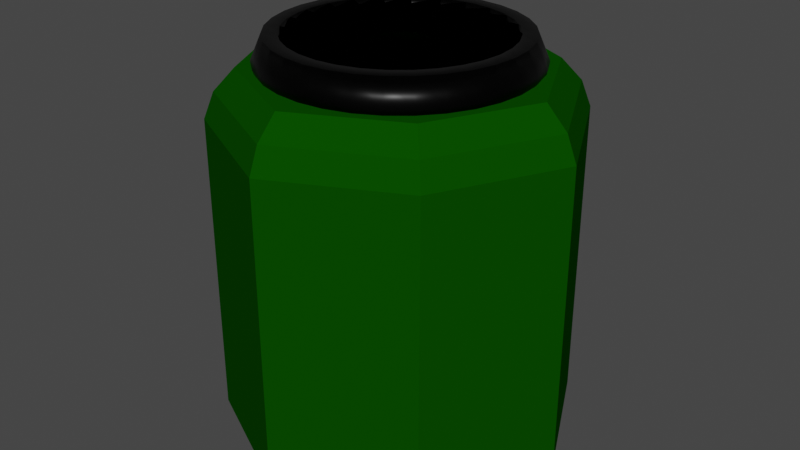 # Source: GlassBin.blend  (saved by Blender 2.93.21; exported with 4.5.12 LTS)
import bpy
from mathutils import Matrix  # noqa: F401  (used for matrix-valued properties, if any)

bpy.ops.wm.read_factory_settings(use_empty=True)
scene = bpy.context.scene
scene.name = 'Scene'

# ---- collections
col_collection = bpy.data.collections.new('Collection'); scene.collection.children.link(col_collection)

# ---- materials (node trees are filled in below, after node groups)
mat_material = bpy.data.materials.new('Material')
mat_material.alpha_threshold = 0.0
mat_material.use_transparent_shadow = False
mat_material.line_color = (0.0, 0.0, 0.0, 1.0)
mat_material_002 = bpy.data.materials.new('Material.002')
mat_material_002.use_transparent_shadow = False
mat_material_001 = bpy.data.materials.new('Material.001')
mat_material_001.use_transparent_shadow = False

# ---- material node trees
mat_material.use_nodes = True; mat_material.node_tree.nodes.clear()
_N = mat_material.node_tree.nodes; _L = mat_material.node_tree.links
n0 = _N.new('ShaderNodeOutputMaterial'); n0.name = 'Material Output'; n0.location = (300, 300)
n1 = _N.new('ShaderNodeBsdfPrincipled'); n1.name = 'Principled BSDF'; n1.location = (10, 300)
n1.distribution = 'GGX'
n1.subsurface_method = 'BURLEY'
n1.inputs[0].default_value = (0.002209, 0.06285, 0.0, 1.0)
n1.inputs[2].default_value = 1.0
n1.inputs[3].default_value = 1.45
n1.inputs[13].default_value = 0.0
n1.inputs[27].default_value = (0.0, 0.0, 0.0, 1.0)
n1.inputs[28].default_value = 1.0
_L.new(n1.outputs[0], n0.inputs[0])
n0.is_active_output = True
mat_material_002.use_nodes = True; mat_material_002.node_tree.nodes.clear()
_N = mat_material_002.node_tree.nodes; _L = mat_material_002.node_tree.links
n0 = _N.new('ShaderNodeBsdfPrincipled'); n0.name = 'Principled BSDF'; n0.location = (10, 300)
n0.distribution = 'GGX'
n0.subsurface_method = 'BURLEY'
n0.inputs[0].default_value = (0.01027, 0.01027, 0.01027, 1.0)
n0.inputs[1].default_value = 1.0
n0.inputs[2].default_value = 0.3471
n0.inputs[3].default_value = 1.45
n0.inputs[27].default_value = (0.0, 0.0, 0.0, 1.0)
n0.inputs[28].default_value = 1.0
n1 = _N.new('ShaderNodeOutputMaterial'); n1.name = 'Material Output'; n1.location = (300, 300)
_L.new(n0.outputs[0], n1.inputs[0])
n1.is_active_output = True
mat_material_001.use_nodes = True; mat_material_001.node_tree.nodes.clear()
_N = mat_material_001.node_tree.nodes; _L = mat_material_001.node_tree.links
n0 = _N.new('ShaderNodeBsdfPrincipled'); n0.name = 'Principled BSDF'; n0.location = (10, 300)
n0.distribution = 'GGX'
n0.subsurface_method = 'BURLEY'
n0.inputs[0].default_value = (0.0, 0.0, 0.0, 1.0)
n0.inputs[2].default_value = 0.657
n0.inputs[3].default_value = 1.45
n0.inputs[13].default_value = 0.0
n0.inputs[27].default_value = (0.0, 0.0, 0.0, 1.0)
n0.inputs[28].default_value = 1.0
n1 = _N.new('ShaderNodeOutputMaterial'); n1.name = 'Material Output'; n1.location = (300, 300)
_L.new(n0.outputs[0], n1.inputs[0])
n1.is_active_output = True

# ---- world
world_world = bpy.data.worlds.new('World'); scene.world = world_world
world_world.use_nodes = True; world_world.node_tree.nodes.clear()
_N = world_world.node_tree.nodes; _L = world_world.node_tree.links
n0 = _N.new('ShaderNodeOutputWorld'); n0.name = 'World Output'; n0.location = (300, 300)
n1 = _N.new('ShaderNodeBackground'); n1.name = 'Background'; n1.location = (10, 300)
n1.inputs[0].default_value = (0.05088, 0.05088, 0.05088, 1.0)
_L.new(n1.outputs[0], n0.inputs[0])
n0.is_active_output = True
world_world.color = (0.05088, 0.05088, 0.05088)
world_world.use_sun_shadow = False
world_world.sun_shadow_jitter_overblur = 0.0

# ---- meshes
me_cube = bpy.data.meshes.new('Cube')
me_cube.from_pydata([(0.8, 0.8, -1.0), (0.8, -0.8, -1.0), (-0.8, 0.8, -1.0), (-0.8, -0.8, -1.0), (-1.2, 0.0, -1.0), (1.2, 0.0, -1.0), (0.0, 1.2, -1.0), (0.0, -1.2, -1.0), (0.0, 0.0, -1.0), (0.0, -0.8091, -0.2529), (0.6637, 0.6637, 1.0), (0.6637, -0.6637, 1.0), (-0.6637, 0.6637, 1.0), (-0.6637, -0.6637, 1.0), (0.9956, 0.0, 1.0), (-0.9956, 0.0, 1.0), (0.0, -0.9956, 1.0), (0.0, 0.9956, 1.0), (0.7552, 0.7552, 0.8772), (0.8, 0.8, 0.7321), (0.7552, -0.7552, 0.8772), (0.8, -0.8, 0.7321), (-0.7552, 0.7552, 0.8772), (-0.8, 0.8, 0.7321), (-0.7552, -0.7552, 0.8772), (-0.8, -0.8, 0.7321), (1.2, 0.0, 0.7321), (1.133, 0.0, 0.8772), (-1.2, 0.0, 0.7321), (-1.133, 0.0, 0.8772), (0.0, -1.2, 0.7321), (0.0, -1.133, 0.8772), (0.0, 1.2, 0.7321), (0.0, 1.133, 0.8772), (0.0, -0.8091, 1.0), (-0.5394, -0.5394, 1.0), (0.8091, 0.0, 1.0), (0.5394, -0.5394, 1.0), (-0.8091, 0.0, 1.0), (-0.5394, 0.5394, 1.0), (0.0, 0.8091, 1.0), (0.5394, 0.5394, 1.0), (-0.5394, -0.5394, -0.2529), (0.8091, 0.0, -0.2529), (0.5394, -0.5394, -0.2529), (-0.8091, 0.0, -0.2529), (-0.5394, 0.5394, -0.2529), (0.0, 0.8091, -0.2529), (0.5394, 0.5394, -0.2529), (0.0, 0.0, -0.2529)], [], [(16, 11, 37, 34), (11, 14, 36, 37), (8, 5, 1, 7), (10, 17, 40, 41), (15, 13, 35, 38), (11, 16, 31, 20), (6, 0, 5, 8), (7, 30, 25, 3), (5, 26, 21, 1), (2, 6, 8, 4), (13, 15, 29, 24), (4, 8, 7, 3), (12, 17, 33, 22), (4, 28, 23, 2), (3, 25, 28, 4), (1, 21, 30, 7), (2, 23, 32, 6), (0, 19, 26, 5), (17, 10, 18, 33), (16, 13, 24, 31), (14, 11, 20, 27), (15, 12, 22, 29), (6, 32, 19, 0), (25, 30, 31, 24), (21, 26, 27, 20), (23, 28, 29, 22), (19, 32, 33, 18), (26, 19, 18, 27), (28, 25, 24, 29), (30, 21, 20, 31), (32, 23, 22, 33), (10, 14, 27, 18), (35, 34, 9, 42), (39, 38, 45, 46), (36, 41, 48, 43), (34, 37, 44, 9), (14, 10, 41, 36), (12, 15, 38, 39), (13, 16, 34, 35), (17, 12, 39, 40), (49, 45, 42, 9), (47, 46, 45, 49), (43, 49, 9, 44), (48, 47, 49, 43), (40, 39, 46, 47), (38, 35, 42, 45), (41, 40, 47, 48), (37, 36, 43, 44)])
_uv = me_cube.uv_layers.new(name='UVMap')
_uv.uv.foreach_set('vector', [0.625, 0.8622, 0.625, 0.7585, 0.625, 0.7585, 0.625, 0.8622, 0.6544, 0.7206, 0.6463, 0.625, 0.6463, 0.625, 0.6544, 0.7206, 0.25, 0.625, 0.375, 0.625, 0.375, 0.75, 0.25, 0.75, 0.625, 0.4915, 0.625, 0.3878, 0.625, 0.3878, 0.625, 0.4915, 0.625, 0.1122, 0.625, 0.008519, 0.625, 0.008519, 0.625, 0.1122, 0.625, 0.7585, 0.625, 0.8622, 0.6097, 0.8708, 0.6097, 0.7528, 0.25, 0.5, 0.375, 0.5, 0.375, 0.625, 0.25, 0.625, 0.375, 0.875, 0.5915, 0.875, 0.5915, 1.0, 0.375, 1.0, 0.375, 0.625, 0.5915, 0.625, 0.5915, 0.75, 0.375, 0.75, 0.125, 0.5, 0.25, 0.5, 0.25, 0.625, 0.125, 0.625, 0.625, 0.008519, 0.625, 0.1122, 0.6097, 0.1208, 0.6097, 0.0028, 0.125, 0.625, 0.25, 0.625, 0.25, 0.75, 0.125, 0.75, 0.625, 0.2585, 0.625, 0.3622, 0.6097, 0.3708, 0.6097, 0.2528, 0.375, 0.125, 0.5915, 0.125, 0.5915, 0.25, 0.375, 0.25, 0.375, 0.0, 0.5915, 0.0, 0.5915, 0.125, 0.375, 0.125, 0.375, 0.75, 0.5915, 0.75, 0.5915, 0.875, 0.375, 0.875, 0.375, 0.25, 0.5915, 0.25, 0.5915, 0.375, 0.375, 0.375, 0.375, 0.5, 0.5915, 0.5, 0.5915, 0.625, 0.375, 0.625, 0.625, 0.3878, 0.625, 0.4915, 0.6097, 0.4972, 0.6097, 0.3792, 0.625, 0.8878, 0.625, 0.9915, 0.6097, 0.9972, 0.6097, 0.8792, 0.6463, 0.625, 0.6544, 0.7206, 0.6193, 0.7403, 0.6167, 0.625, 0.625, 0.1378, 0.625, 0.2415, 0.6097, 0.2472, 0.6097, 0.1292, 0.375, 0.375, 0.5915, 0.375, 0.5915, 0.5, 0.375, 0.5, 0.5915, 1.0, 0.5915, 0.875, 0.6097, 0.8792, 0.6097, 0.9972, 0.5915, 0.75, 0.5915, 0.625, 0.6167, 0.625, 0.6193, 0.7403, 0.5915, 0.25, 0.5915, 0.125, 0.6097, 0.1292, 0.6097, 0.2472, 0.5915, 0.5, 0.5915, 0.375, 0.6097, 0.3792, 0.6097, 0.4972, 0.5915, 0.625, 0.5915, 0.5, 0.6193, 0.5097, 0.6167, 0.625, 0.5915, 0.125, 0.5915, 0.0, 0.6097, 0.0028, 0.6097, 0.1208, 0.5915, 0.875, 0.5915, 0.75, 0.6097, 0.7528, 0.6097, 0.8708, 0.5915, 0.375, 0.5915, 0.25, 0.6097, 0.2528, 0.6097, 0.3708, 0.6544, 0.5294, 0.6463, 0.625, 0.6167, 0.625, 0.6193, 0.5097, 0.625, 0.9915, 0.625, 0.8878, 0.625, 0.8878, 0.625, 0.9915, 0.625, 0.2415, 0.625, 0.1378, 0.625, 0.1378, 0.625, 0.2415, 0.6463, 0.625, 0.6544, 0.5294, 0.6544, 0.5294, 0.6463, 0.625, 0.625, 0.8622, 0.625, 0.7585, 0.625, 0.7585, 0.625, 0.8622, 0.6463, 0.625, 0.6544, 0.5294, 0.6544, 0.5294, 0.6463, 0.625, 0.625, 0.2415, 0.625, 0.1378, 0.625, 0.1378, 0.625, 0.2415, 0.625, 0.9915, 0.625, 0.8878, 0.625, 0.8878, 0.625, 0.9915, 0.625, 0.3622, 0.625, 0.2585, 0.625, 0.2585, 0.625, 0.3622, 0.75, 0.625, 0.8537, 0.625, 0.8456, 0.7206, 0.75, 0.7287, 0.75, 0.5213, 0.8456, 0.5294, 0.8537, 0.625, 0.75, 0.625, 0.6463, 0.625, 0.75, 0.625, 0.75, 0.7287, 0.6544, 0.7206, 0.6544, 0.5294, 0.75, 0.5213, 0.75, 0.625, 0.6463, 0.625, 0.625, 0.3622, 0.625, 0.2585, 0.625, 0.2585, 0.625, 0.3622, 0.625, 0.1122, 0.625, 0.008519, 0.625, 0.008519, 0.625, 0.1122, 0.625, 0.4915, 0.625, 0.3878, 0.625, 0.3878, 0.625, 0.4915, 0.6544, 0.7206, 0.6463, 0.625, 0.6463, 0.625, 0.6544, 0.7206])
me_cube.materials.append(mat_material)
me_cube.use_remesh_preserve_volume = False
me_cube.use_remesh_preserve_attributes = False
me_cube.use_mirror_vertex_groups = False
me_cube.update()
me_cylinder = bpy.data.meshes.new('Cylinder')
me_cylinder.from_pydata([(0.0, 1.0, -1.0), (0.0, 1.0, 1.0), (0.1951, 0.9808, -1.0), (0.1951, 0.9808, 1.0), (0.3827, 0.9239, -1.0), (0.3827, 0.9239, 1.0), (0.5556, 0.8315, -1.0), (0.5556, 0.8315, 1.0), (0.7071, 0.7071, -1.0), (0.7071, 0.7071, 1.0), (0.8315, 0.5556, -1.0), (0.8315, 0.5556, 1.0), (0.9239, 0.3827, -1.0), (0.9239, 0.3827, 1.0), (0.9808, 0.1951, -1.0), (0.9808, 0.1951, 1.0), (1.0, -4.371e-08, -1.0), (1.0, -4.371e-08, 1.0), (0.9808, -0.1951, -1.0), (0.9808, -0.1951, 1.0), (0.9239, -0.3827, -1.0), (0.9239, -0.3827, 1.0), (0.8315, -0.5556, -1.0), (0.8315, -0.5556, 1.0), (0.7071, -0.7071, -1.0), (0.7071, -0.7071, 1.0), (0.5556, -0.8315, -1.0), (0.5556, -0.8315, 1.0), (0.3827, -0.9239, -1.0), (0.3827, -0.9239, 1.0), (0.1951, -0.9808, -1.0), (0.1951, -0.9808, 1.0), (-8.742e-08, -1.0, -1.0), (-8.742e-08, -1.0, 1.0), (-0.1951, -0.9808, -1.0), (-0.1951, -0.9808, 1.0), (-0.3827, -0.9239, -1.0), (-0.3827, -0.9239, 1.0), (-0.5556, -0.8315, -1.0), (-0.5556, -0.8315, 1.0), (-0.7071, -0.7071, -1.0), (-0.7071, -0.7071, 1.0), (-0.8315, -0.5556, -1.0), (-0.8315, -0.5556, 1.0), (-0.9239, -0.3827, -1.0), (-0.9239, -0.3827, 1.0), (-0.9808, -0.1951, -1.0), (-0.9808, -0.1951, 1.0), (-1.0, 1.192e-08, -1.0), (-1.0, 1.192e-08, 1.0), (-0.9808, 0.1951, -1.0), (-0.9808, 0.1951, 1.0), (-0.9239, 0.3827, -1.0), (-0.9239, 0.3827, 1.0), (-0.8315, 0.5556, -1.0), (-0.8315, 0.5556, 1.0), (-0.7071, 0.7071, -1.0), (-0.7071, 0.7071, 1.0), (-0.5556, 0.8315, -1.0), (-0.5556, 0.8315, 1.0), (-0.3827, 0.9239, -1.0), (-0.3827, 0.9239, 1.0), (-0.1951, 0.9808, -1.0), (-0.1951, 0.9808, 1.0), (0.1719, 0.8641, 1.0), (-1.241e-09, 0.881, 1.0), (0.3372, 0.814, 1.0), (0.4895, 0.7325, 1.0), (0.623, 0.623, 1.0), (0.7325, 0.4895, 1.0), (0.814, 0.3372, 1.0), (0.8641, 0.1719, 1.0), (0.881, -3.959e-08, 1.0), (0.8641, -0.1719, 1.0), (0.814, -0.3372, 1.0), (0.7325, -0.4895, 1.0), (0.623, -0.623, 1.0), (0.4895, -0.7325, 1.0), (0.3372, -0.814, 1.0), (0.1719, -0.8641, 1.0), (-7.826e-08, -0.881, 1.0), (-0.1719, -0.8641, 1.0), (-0.3372, -0.814, 1.0), (-0.4895, -0.7325, 1.0), (-0.623, -0.623, 1.0), (-0.7325, -0.4895, 1.0), (-0.814, -0.3372, 1.0), (-0.8641, -0.1719, 1.0), (-0.881, 9.423e-09, 1.0), (-0.8641, 0.1719, 1.0), (-0.814, 0.3372, 1.0), (-0.7325, 0.4895, 1.0), (-0.623, 0.623, 1.0), (-0.4895, 0.7325, 1.0), (-0.3372, 0.814, 1.0), (-0.1719, 0.8641, 1.0), (0.1719, 0.8641, 0.2493), (-1.518e-09, 0.881, 0.2493), (0.3372, 0.814, 0.2493), (0.4895, 0.7325, 0.2493), (0.623, 0.623, 0.2493), (0.7325, 0.4895, 0.2493), (0.814, 0.3372, 0.2493), (0.8641, 0.1719, 0.2493), (0.881, -3.959e-08, 0.2493), (0.8641, -0.1719, 0.2493), (0.814, -0.3372, 0.2493), (0.7325, -0.4895, 0.2493), (0.623, -0.623, 0.2493), (0.4895, -0.7325, 0.2493), (0.3372, -0.814, 0.2493), (0.1719, -0.8641, 0.2493), (-7.854e-08, -0.881, 0.2493), (-0.1719, -0.8641, 0.2493), (-0.3372, -0.814, 0.2493), (-0.4895, -0.7325, 0.2493), (-0.623, -0.623, 0.2493), (-0.7325, -0.4895, 0.2493), (-0.814, -0.3372, 0.2493), (-0.8641, -0.1719, 0.2493), (-0.881, 9.423e-09, 0.2493), (-0.8641, 0.1719, 0.2493), (-0.814, 0.3372, 0.2493), (-0.7325, 0.4895, 0.2493), (-0.623, 0.623, 0.2493), (-0.4895, 0.7325, 0.2493), (-0.3372, 0.814, 0.2493), (-0.1719, 0.8641, 0.2493), (-0.3268, 0.7889, 0.6246), (-0.1666, 0.8375, 0.6246), (-0.1666, -0.8375, 0.6246), (-0.3268, -0.7889, 0.6246), (0.6038, 0.6038, 0.6246), (0.71, 0.4744, 0.6246), (-1.17e-09, 0.8539, 0.6246), (-0.4744, -0.71, 0.6246), (0.7889, 0.3268, 0.6246), (-0.6038, -0.6038, 0.6246), (0.8375, 0.1666, 0.6246), (-0.71, -0.4744, 0.6246), (0.8539, -3.854e-08, 0.6246), (-0.7889, -0.3268, 0.6246), (0.8375, -0.1666, 0.6246), (-0.8375, -0.1666, 0.6246), (0.7889, -0.3268, 0.6246), (-0.8539, 8.966e-09, 0.6246), (0.71, -0.4744, 0.6246), (-0.8375, 0.1666, 0.6246), (0.6038, -0.6038, 0.6246), (-0.7889, 0.3268, 0.6246), (0.4744, -0.71, 0.6246), (-0.71, 0.4744, 0.6246), (0.3268, -0.7889, 0.6246), (0.1666, 0.8375, 0.6246), (-0.6038, 0.6038, 0.6246), (0.1666, -0.8375, 0.6246), (0.3268, 0.7889, 0.6246), (-0.4744, 0.71, 0.6246), (-7.582e-08, -0.8539, 0.6246), (0.4744, 0.71, 0.6246), (1.927e-09, 1.086, 0.0), (0.2119, 1.065, 0.0), (0.4157, 1.004, 0.0), (0.6035, 0.9031, 0.0), (0.7681, 0.7681, 0.0), (0.9031, 0.6035, 0.0), (1.004, 0.4157, 0.0), (1.065, 0.2119, 0.0), (1.086, -4.571e-08, 0.0), (1.065, -0.2119, 0.0), (1.004, -0.4157, 0.0), (0.9031, -0.6035, 0.0), (0.7681, -0.7681, 0.0), (0.6035, -0.9031, 0.0), (0.4157, -1.004, 0.0), (0.2119, -1.065, 0.0), (-9.303e-08, -1.086, 0.0), (-0.2119, -1.065, 0.0), (-0.4157, -1.004, 0.0), (-0.6035, -0.9031, 0.0), (-0.7681, -0.7681, 0.0), (-0.9031, -0.6035, 0.0), (-1.004, -0.4157, 0.0), (-1.065, -0.2119, 0.0), (-1.086, 1.472e-08, 0.0), (-1.065, 0.2119, 0.0), (-1.004, 0.4157, 0.0), (-0.9031, 0.6035, 0.0), (-0.7681, 0.7681, 0.0), (-0.6035, 0.9031, 0.0), (-0.4157, 1.004, 0.0), (-0.2119, 1.065, 0.0)], [], [(160, 1, 3, 161), (161, 3, 5, 162), (162, 5, 7, 163), (163, 7, 9, 164), (164, 9, 11, 165), (165, 11, 13, 166), (166, 13, 15, 167), (167, 15, 17, 168), (168, 17, 19, 169), (169, 19, 21, 170), (170, 21, 23, 171), (171, 23, 25, 172), (172, 25, 27, 173), (173, 27, 29, 174), (174, 29, 31, 175), (175, 31, 33, 176), (176, 33, 35, 177), (177, 35, 37, 178), (178, 37, 39, 179), (179, 39, 41, 180), (180, 41, 43, 181), (181, 43, 45, 182), (182, 45, 47, 183), (183, 47, 49, 184), (184, 49, 51, 185), (185, 51, 53, 186), (186, 53, 55, 187), (187, 55, 57, 188), (188, 57, 59, 189), (189, 59, 61, 190), (41, 39, 83, 84), (190, 61, 63, 191), (191, 63, 1, 160), (0, 2, 4, 6, 8, 10, 12, 14, 16, 18, 20, 22, 24, 26, 28, 30, 32, 34, 36, 38, 40, 42, 44, 46, 48, 50, 52, 54, 56, 58, 60, 62), (129, 128, 126, 127), (59, 57, 92, 93), (15, 13, 70, 71), (33, 31, 79, 80), (51, 49, 88, 89), (7, 5, 66, 67), (25, 23, 75, 76), (43, 41, 84, 85), (61, 59, 93, 94), (17, 15, 71, 72), (35, 33, 80, 81), (53, 51, 89, 90), (9, 7, 67, 68), (27, 25, 76, 77), (45, 43, 85, 86), (63, 61, 94, 95), (19, 17, 72, 73), (37, 35, 81, 82), (55, 53, 90, 91), (11, 9, 68, 69), (29, 27, 77, 78), (47, 45, 86, 87), (3, 1, 65, 64), (1, 63, 95, 65), (21, 19, 73, 74), (39, 37, 82, 83), (57, 55, 91, 92), (13, 11, 69, 70), (31, 29, 78, 79), (49, 47, 87, 88), (5, 3, 64, 66), (23, 21, 74, 75), (131, 130, 113, 114), (133, 132, 100, 101), (134, 129, 127, 97), (135, 131, 114, 115), (136, 133, 101, 102), (137, 135, 115, 116), (138, 136, 102, 103), (139, 137, 116, 117), (140, 138, 103, 104), (141, 139, 117, 118), (142, 140, 104, 105), (143, 141, 118, 119), (144, 142, 105, 106), (145, 143, 119, 120), (146, 144, 106, 107), (147, 145, 120, 121), (148, 146, 107, 108), (149, 147, 121, 122), (150, 148, 108, 109), (151, 149, 122, 123), (152, 150, 109, 110), (153, 134, 97, 96), (154, 151, 123, 124), (155, 152, 110, 111), (156, 153, 96, 98), (157, 154, 124, 125), (158, 155, 111, 112), (159, 156, 98, 99), (128, 157, 125, 126), (130, 158, 112, 113), (132, 159, 99, 100), (68, 67, 159, 132), (81, 80, 158, 130), (94, 93, 157, 128), (67, 66, 156, 159), (80, 79, 155, 158), (93, 92, 154, 157), (66, 64, 153, 156), (79, 78, 152, 155), (92, 91, 151, 154), (64, 65, 134, 153), (78, 77, 150, 152), (91, 90, 149, 151), (77, 76, 148, 150), (90, 89, 147, 149), (76, 75, 146, 148), (89, 88, 145, 147), (75, 74, 144, 146), (88, 87, 143, 145), (74, 73, 142, 144), (87, 86, 141, 143), (73, 72, 140, 142), (86, 85, 139, 141), (72, 71, 138, 140), (85, 84, 137, 139), (71, 70, 136, 138), (84, 83, 135, 137), (70, 69, 133, 136), (83, 82, 131, 135), (65, 95, 129, 134), (69, 68, 132, 133), (82, 81, 130, 131), (95, 94, 128, 129), (62, 191, 160, 0), (60, 190, 191, 62), (58, 189, 190, 60), (56, 188, 189, 58), (54, 187, 188, 56), (52, 186, 187, 54), (50, 185, 186, 52), (48, 184, 185, 50), (46, 183, 184, 48), (44, 182, 183, 46), (42, 181, 182, 44), (40, 180, 181, 42), (38, 179, 180, 40), (36, 178, 179, 38), (34, 177, 178, 36), (32, 176, 177, 34), (30, 175, 176, 32), (28, 174, 175, 30), (26, 173, 174, 28), (24, 172, 173, 26), (22, 171, 172, 24), (20, 170, 171, 22), (18, 169, 170, 20), (16, 168, 169, 18), (14, 167, 168, 16), (12, 166, 167, 14), (10, 165, 166, 12), (8, 164, 165, 10), (6, 163, 164, 8), (4, 162, 163, 6), (2, 161, 162, 4), (0, 160, 161, 2)])
me_cylinder.polygons.foreach_set('use_smooth', [True] * 161)
_uv = me_cylinder.uv_layers.new(name='UVMap')
_uv.uv.foreach_set('vector', [1.0, 0.75, 1.0, 1.0, 0.9688, 1.0, 0.9688, 0.75, 0.9688, 0.75, 0.9688, 1.0, 0.9375, 1.0, 0.9375, 0.75, 0.9375, 0.75, 0.9375, 1.0, 0.9062, 1.0, 0.9062, 0.75, 0.9062, 0.75, 0.9062, 1.0, 0.875, 1.0, 0.875, 0.75, 0.875, 0.75, 0.875, 1.0, 0.8438, 1.0, 0.8438, 0.75, 0.8438, 0.75, 0.8438, 1.0, 0.8125, 1.0, 0.8125, 0.75, 0.8125, 0.75, 0.8125, 1.0, 0.7812, 1.0, 0.7812, 0.75, 0.7812, 0.75, 0.7812, 1.0, 0.75, 1.0, 0.75, 0.75, 0.75, 0.75, 0.75, 1.0, 0.7188, 1.0, 0.7188, 0.75, 0.7188, 0.75, 0.7188, 1.0, 0.6875, 1.0, 0.6875, 0.75, 0.6875, 0.75, 0.6875, 1.0, 0.6562, 1.0, 0.6562, 0.75, 0.6562, 0.75, 0.6562, 1.0, 0.625, 1.0, 0.625, 0.75, 0.625, 0.75, 0.625, 1.0, 0.5938, 1.0, 0.5938, 0.75, 0.5938, 0.75, 0.5938, 1.0, 0.5625, 1.0, 0.5625, 0.75, 0.5625, 0.75, 0.5625, 1.0, 0.5312, 1.0, 0.5312, 0.75, 0.5312, 0.75, 0.5312, 1.0, 0.5, 1.0, 0.5, 0.75, 0.5, 0.75, 0.5, 1.0, 0.4688, 1.0, 0.4688, 0.75, 0.4688, 0.75, 0.4688, 1.0, 0.4375, 1.0, 0.4375, 0.75, 0.4375, 0.75, 0.4375, 1.0, 0.4062, 1.0, 0.4062, 0.75, 0.4062, 0.75, 0.4062, 1.0, 0.375, 1.0, 0.375, 0.75, 0.375, 0.75, 0.375, 1.0, 0.3438, 1.0, 0.3438, 0.75, 0.3438, 0.75, 0.3438, 1.0, 0.3125, 1.0, 0.3125, 0.75, 0.3125, 0.75, 0.3125, 1.0, 0.2812, 1.0, 0.2812, 0.75, 0.2812, 0.75, 0.2812, 1.0, 0.25, 1.0, 0.25, 0.75, 0.25, 0.75, 0.25, 1.0, 0.2188, 1.0, 0.2188, 0.75, 0.2188, 0.75, 0.2188, 1.0, 0.1875, 1.0, 0.1875, 0.75, 0.1875, 0.75, 0.1875, 1.0, 0.1562, 1.0, 0.1562, 0.75, 0.1562, 0.75, 0.1562, 1.0, 0.125, 1.0, 0.125, 0.75, 0.125, 0.75, 0.125, 1.0, 0.09375, 1.0, 0.09375, 0.75, 0.09375, 0.75, 0.09375, 1.0, 0.0625, 1.0, 0.0625, 0.75, 0.375, 1.0, 0.4062, 1.0, 0.4062, 1.0, 0.375, 1.0, 0.0625, 0.75, 0.0625, 1.0, 0.03125, 1.0, 0.03125, 0.75, 0.03125, 0.75, 0.03125, 1.0, 0.0, 1.0, 0.0, 0.75, 0.75, 0.49, 0.7968, 0.4854, 0.8418, 0.4717, 0.8833, 0.4496, 0.9197, 0.4197, 0.9496, 0.3833, 0.9717, 0.3418, 0.9854, 0.2968, 0.99, 0.25, 0.9854, 0.2032, 0.9717, 0.1582, 0.9496, 0.1167, 0.9197, 0.08029, 0.8833, 0.05045, 0.8418, 0.02827, 0.7968, 0.01461, 0.75, 0.01, 0.7032, 0.01461, 0.6582, 0.02827, 0.6167, 0.05045, 0.5803, 0.08029, 0.5504, 0.1167, 0.5283, 0.1582, 0.5146, 0.2032, 0.51, 0.25, 0.5146, 0.2968, 0.5283, 0.3418, 0.5504, 0.3833, 0.5803, 0.4197, 0.6167, 0.4496, 0.6582, 0.4717, 0.7032, 0.4854, 0.03125, 1.0, 0.0625, 1.0, 0.0625, 1.0, 0.03125, 1.0, 0.09375, 1.0, 0.125, 1.0, 0.125, 1.0, 0.09375, 1.0, 0.7812, 1.0, 0.8125, 1.0, 0.8125, 1.0, 0.7812, 1.0, 0.5, 1.0, 0.5312, 1.0, 0.5312, 1.0, 0.5, 1.0, 0.2188, 1.0, 0.25, 1.0, 0.25, 1.0, 0.2188, 1.0, 0.9062, 1.0, 0.9375, 1.0, 0.9375, 1.0, 0.9062, 1.0, 0.625, 1.0, 0.6562, 1.0, 0.6562, 1.0, 0.625, 1.0, 0.3438, 1.0, 0.375, 1.0, 0.375, 1.0, 0.3438, 1.0, 0.0625, 1.0, 0.09375, 1.0, 0.09375, 1.0, 0.0625, 1.0, 0.75, 1.0, 0.7812, 1.0, 0.7812, 1.0, 0.75, 1.0, 0.4688, 1.0, 0.5, 1.0, 0.5, 1.0, 0.4688, 1.0, 0.1875, 1.0, 0.2188, 1.0, 0.2188, 1.0, 0.1875, 1.0, 0.875, 1.0, 0.9062, 1.0, 0.9062, 1.0, 0.875, 1.0, 0.5938, 1.0, 0.625, 1.0, 0.625, 1.0, 0.5938, 1.0, 0.3125, 1.0, 0.3438, 1.0, 0.3438, 1.0, 0.3125, 1.0, 0.03125, 1.0, 0.0625, 1.0, 0.0625, 1.0, 0.03125, 1.0, 0.7188, 1.0, 0.75, 1.0, 0.75, 1.0, 0.7188, 1.0, 0.4375, 1.0, 0.4688, 1.0, 0.4688, 1.0, 0.4375, 1.0, 0.1562, 1.0, 0.1875, 1.0, 0.1875, 1.0, 0.1562, 1.0, 0.8438, 1.0, 0.875, 1.0, 0.875, 1.0, 0.8438, 1.0, 0.5625, 1.0, 0.5938, 1.0, 0.5938, 1.0, 0.5625, 1.0, 0.2812, 1.0, 0.3125, 1.0, 0.3125, 1.0, 0.2812, 1.0, 0.9688, 1.0, 1.0, 1.0, 1.0, 1.0, 0.9688, 1.0, 0.0, 1.0, 0.03125, 1.0, 0.03125, 1.0, 0.0, 1.0, 0.6875, 1.0, 0.7188, 1.0, 0.7188, 1.0, 0.6875, 1.0, 0.4062, 1.0, 0.4375, 1.0, 0.4375, 1.0, 0.4062, 1.0, 0.125, 1.0, 0.1562, 1.0, 0.1562, 1.0, 0.125, 1.0, 0.8125, 1.0, 0.8438, 1.0, 0.8438, 1.0, 0.8125, 1.0, 0.5312, 1.0, 0.5625, 1.0, 0.5625, 1.0, 0.5312, 1.0, 0.25, 1.0, 0.2812, 1.0, 0.2812, 1.0, 0.25, 1.0, 0.9375, 1.0, 0.9688, 1.0, 0.9688, 1.0, 0.9375, 1.0, 0.6562, 1.0, 0.6875, 1.0, 0.6875, 1.0, 0.6562, 1.0, 0.4375, 1.0, 0.4688, 1.0, 0.4688, 1.0, 0.4375, 1.0, 0.8438, 1.0, 0.875, 1.0, 0.875, 1.0, 0.8438, 1.0, 0.0, 1.0, 0.03125, 1.0, 0.03125, 1.0, 0.0, 1.0, 0.4062, 1.0, 0.4375, 1.0, 0.4375, 1.0, 0.4062, 1.0, 0.8125, 1.0, 0.8438, 1.0, 0.8438, 1.0, 0.8125, 1.0, 0.375, 1.0, 0.4062, 1.0, 0.4062, 1.0, 0.375, 1.0, 0.7812, 1.0, 0.8125, 1.0, 0.8125, 1.0, 0.7812, 1.0, 0.3438, 1.0, 0.375, 1.0, 0.375, 1.0, 0.3438, 1.0, 0.75, 1.0, 0.7812, 1.0, 0.7812, 1.0, 0.75, 1.0, 0.3125, 1.0, 0.3438, 1.0, 0.3438, 1.0, 0.3125, 1.0, 0.7188, 1.0, 0.75, 1.0, 0.75, 1.0, 0.7188, 1.0, 0.2812, 1.0, 0.3125, 1.0, 0.3125, 1.0, 0.2812, 1.0, 0.6875, 1.0, 0.7188, 1.0, 0.7188, 1.0, 0.6875, 1.0, 0.25, 1.0, 0.2812, 1.0, 0.2812, 1.0, 0.25, 1.0, 0.6562, 1.0, 0.6875, 1.0, 0.6875, 1.0, 0.6562, 1.0, 0.2188, 1.0, 0.25, 1.0, 0.25, 1.0, 0.2188, 1.0, 0.625, 1.0, 0.6562, 1.0, 0.6562, 1.0, 0.625, 1.0, 0.1875, 1.0, 0.2188, 1.0, 0.2188, 1.0, 0.1875, 1.0, 0.5938, 1.0, 0.625, 1.0, 0.625, 1.0, 0.5938, 1.0, 0.1562, 1.0, 0.1875, 1.0, 0.1875, 1.0, 0.1562, 1.0, 0.5625, 1.0, 0.5938, 1.0, 0.5938, 1.0, 0.5625, 1.0, 0.9688, 1.0, 1.0, 1.0, 1.0, 1.0, 0.9688, 1.0, 0.125, 1.0, 0.1562, 1.0, 0.1562, 1.0, 0.125, 1.0, 0.5312, 1.0, 0.5625, 1.0, 0.5625, 1.0, 0.5312, 1.0, 0.9375, 1.0, 0.9688, 1.0, 0.9688, 1.0, 0.9375, 1.0, 0.09375, 1.0, 0.125, 1.0, 0.125, 1.0, 0.09375, 1.0, 0.5, 1.0, 0.5312, 1.0, 0.5312, 1.0, 0.5, 1.0, 0.9062, 1.0, 0.9375, 1.0, 0.9375, 1.0, 0.9062, 1.0, 0.0625, 1.0, 0.09375, 1.0, 0.09375, 1.0, 0.0625, 1.0, 0.4688, 1.0, 0.5, 1.0, 0.5, 1.0, 0.4688, 1.0, 0.875, 1.0, 0.9062, 1.0, 0.9062, 1.0, 0.875, 1.0, 0.875, 1.0, 0.9062, 1.0, 0.9062, 1.0, 0.875, 1.0, 0.4688, 1.0, 0.5, 1.0, 0.5, 1.0, 0.4688, 1.0, 0.0625, 1.0, 0.09375, 1.0, 0.09375, 1.0, 0.0625, 1.0, 0.9062, 1.0, 0.9375, 1.0, 0.9375, 1.0, 0.9062, 1.0, 0.5, 1.0, 0.5312, 1.0, 0.5312, 1.0, 0.5, 1.0, 0.09375, 1.0, 0.125, 1.0, 0.125, 1.0, 0.09375, 1.0, 0.9375, 1.0, 0.9688, 1.0, 0.9688, 1.0, 0.9375, 1.0, 0.5312, 1.0, 0.5625, 1.0, 0.5625, 1.0, 0.5312, 1.0, 0.125, 1.0, 0.1562, 1.0, 0.1562, 1.0, 0.125, 1.0, 0.9688, 1.0, 1.0, 1.0, 1.0, 1.0, 0.9688, 1.0, 0.5625, 1.0, 0.5938, 1.0, 0.5938, 1.0, 0.5625, 1.0, 0.1562, 1.0, 0.1875, 1.0, 0.1875, 1.0, 0.1562, 1.0, 0.5938, 1.0, 0.625, 1.0, 0.625, 1.0, 0.5938, 1.0, 0.1875, 1.0, 0.2188, 1.0, 0.2188, 1.0, 0.1875, 1.0, 0.625, 1.0, 0.6562, 1.0, 0.6562, 1.0, 0.625, 1.0, 0.2188, 1.0, 0.25, 1.0, 0.25, 1.0, 0.2188, 1.0, 0.6562, 1.0, 0.6875, 1.0, 0.6875, 1.0, 0.6562, 1.0, 0.25, 1.0, 0.2812, 1.0, 0.2812, 1.0, 0.25, 1.0, 0.6875, 1.0, 0.7188, 1.0, 0.7188, 1.0, 0.6875, 1.0, 0.2812, 1.0, 0.3125, 1.0, 0.3125, 1.0, 0.2812, 1.0, 0.7188, 1.0, 0.75, 1.0, 0.75, 1.0, 0.7188, 1.0, 0.3125, 1.0, 0.3438, 1.0, 0.3438, 1.0, 0.3125, 1.0, 0.75, 1.0, 0.7812, 1.0, 0.7812, 1.0, 0.75, 1.0, 0.3438, 1.0, 0.375, 1.0, 0.375, 1.0, 0.3438, 1.0, 0.7812, 1.0, 0.8125, 1.0, 0.8125, 1.0, 0.7812, 1.0, 0.375, 1.0, 0.4062, 1.0, 0.4062, 1.0, 0.375, 1.0, 0.8125, 1.0, 0.8438, 1.0, 0.8438, 1.0, 0.8125, 1.0, 0.4062, 1.0, 0.4375, 1.0, 0.4375, 1.0, 0.4062, 1.0, 0.0, 1.0, 0.03125, 1.0, 0.03125, 1.0, 0.0, 1.0, 0.8438, 1.0, 0.875, 1.0, 0.875, 1.0, 0.8438, 1.0, 0.4375, 1.0, 0.4688, 1.0, 0.4688, 1.0, 0.4375, 1.0, 0.03125, 1.0, 0.0625, 1.0, 0.0625, 1.0, 0.03125, 1.0, 0.03125, 0.5, 0.03125, 0.75, 0.0, 0.75, 0.0, 0.5, 0.0625, 0.5, 0.0625, 0.75, 0.03125, 0.75, 0.03125, 0.5, 0.09375, 0.5, 0.09375, 0.75, 0.0625, 0.75, 0.0625, 0.5, 0.125, 0.5, 0.125, 0.75, 0.09375, 0.75, 0.09375, 0.5, 0.1562, 0.5, 0.1562, 0.75, 0.125, 0.75, 0.125, 0.5, 0.1875, 0.5, 0.1875, 0.75, 0.1562, 0.75, 0.1562, 0.5, 0.2188, 0.5, 0.2188, 0.75, 0.1875, 0.75, 0.1875, 0.5, 0.25, 0.5, 0.25, 0.75, 0.2188, 0.75, 0.2188, 0.5, 0.2812, 0.5, 0.2812, 0.75, 0.25, 0.75, 0.25, 0.5, 0.3125, 0.5, 0.3125, 0.75, 0.2812, 0.75, 0.2812, 0.5, 0.3438, 0.5, 0.3438, 0.75, 0.3125, 0.75, 0.3125, 0.5, 0.375, 0.5, 0.375, 0.75, 0.3438, 0.75, 0.3438, 0.5, 0.4062, 0.5, 0.4062, 0.75, 0.375, 0.75, 0.375, 0.5, 0.4375, 0.5, 0.4375, 0.75, 0.4062, 0.75, 0.4062, 0.5, 0.4688, 0.5, 0.4688, 0.75, 0.4375, 0.75, 0.4375, 0.5, 0.5, 0.5, 0.5, 0.75, 0.4688, 0.75, 0.4688, 0.5, 0.5312, 0.5, 0.5312, 0.75, 0.5, 0.75, 0.5, 0.5, 0.5625, 0.5, 0.5625, 0.75, 0.5312, 0.75, 0.5312, 0.5, 0.5938, 0.5, 0.5938, 0.75, 0.5625, 0.75, 0.5625, 0.5, 0.625, 0.5, 0.625, 0.75, 0.5938, 0.75, 0.5938, 0.5, 0.6562, 0.5, 0.6562, 0.75, 0.625, 0.75, 0.625, 0.5, 0.6875, 0.5, 0.6875, 0.75, 0.6562, 0.75, 0.6562, 0.5, 0.7188, 0.5, 0.7188, 0.75, 0.6875, 0.75, 0.6875, 0.5, 0.75, 0.5, 0.75, 0.75, 0.7188, 0.75, 0.7188, 0.5, 0.7812, 0.5, 0.7812, 0.75, 0.75, 0.75, 0.75, 0.5, 0.8125, 0.5, 0.8125, 0.75, 0.7812, 0.75, 0.7812, 0.5, 0.8438, 0.5, 0.8438, 0.75, 0.8125, 0.75, 0.8125, 0.5, 0.875, 0.5, 0.875, 0.75, 0.8438, 0.75, 0.8438, 0.5, 0.9062, 0.5, 0.9062, 0.75, 0.875, 0.75, 0.875, 0.5, 0.9375, 0.5, 0.9375, 0.75, 0.9062, 0.75, 0.9062, 0.5, 0.9688, 0.5, 0.9688, 0.75, 0.9375, 0.75, 0.9375, 0.5, 1.0, 0.5, 1.0, 0.75, 0.9688, 0.75, 0.9688, 0.5])
me_cylinder.materials.append(mat_material_002)
me_cylinder.materials.append(None)
me_cylinder.use_remesh_fix_poles = True
me_cylinder.use_remesh_preserve_attributes = False
me_cylinder.update()
me_cube_001 = bpy.data.meshes.new('Cube.001')
me_cube_001.from_pydata([(-0.2862, 0.9469, -0.2862), (-0.2862, 0.9469, 0.2861), (-1.0, 2.947, -1.0), (-1.0, 2.947, 1.0), (0.2862, 0.9469, -0.2862), (0.2862, 0.9469, 0.2861), (1.0, 2.947, -1.0), (1.0, 2.947, 1.0), (0.0, 3.124, -1.0), (0.0, 3.124, 1.0), (0.0, 0.9469, -0.2862), (0.0, 0.9469, 0.2861)], [], [(0, 1, 3, 2), (8, 9, 7, 6), (6, 7, 5, 4), (10, 11, 1, 0), (8, 6, 4, 10), (9, 3, 1, 11), (7, 9, 11, 5), (2, 8, 10, 0), (4, 5, 11, 10), (2, 3, 9, 8)])
_uv = me_cube_001.uv_layers.new(name='UVMap')
_uv.uv.foreach_set('vector', [0.375, 0.0, 0.625, 0.0, 0.625, 0.25, 0.375, 0.25, 0.375, 0.375, 0.625, 0.375, 0.625, 0.5, 0.375, 0.5, 0.375, 0.5, 0.625, 0.5, 0.625, 0.75, 0.375, 0.75, 0.375, 0.875, 0.625, 0.875, 0.625, 1.0, 0.375, 1.0, 0.25, 0.5, 0.375, 0.5, 0.375, 0.75, 0.25, 0.75, 0.75, 0.5, 0.875, 0.5, 0.875, 0.75, 0.75, 0.75, 0.625, 0.5, 0.75, 0.5, 0.75, 0.75, 0.625, 0.75, 0.125, 0.5, 0.25, 0.5, 0.25, 0.75, 0.125, 0.75, 0.375, 0.75, 0.625, 0.75, 0.625, 0.875, 0.375, 0.875, 0.375, 0.25, 0.625, 0.25, 0.625, 0.375, 0.375, 0.375])
me_cube_001.materials.append(mat_material_001)
me_cube_001.use_remesh_fix_poles = True
me_cube_001.use_remesh_preserve_attributes = False
me_cube_001.update()
me_cube_002 = bpy.data.meshes.new('Cube.002')
me_cube_002.from_pydata([(-0.2862, 0.9469, -0.2862), (-0.2862, 0.9469, 0.2861), (-1.0, 2.947, -1.0), (-1.0, 2.947, 1.0), (0.2862, 0.9469, -0.2862), (0.2862, 0.9469, 0.2861), (1.0, 2.947, -1.0), (1.0, 2.947, 1.0), (0.0, 3.124, -1.0), (0.0, 3.124, 1.0), (0.0, 0.9469, -0.2862), (0.0, 0.9469, 0.2861)], [], [(0, 1, 3, 2), (8, 9, 7, 6), (6, 7, 5, 4), (10, 11, 1, 0), (8, 6, 4, 10), (9, 3, 1, 11), (7, 9, 11, 5), (2, 8, 10, 0), (4, 5, 11, 10), (2, 3, 9, 8)])
_uv = me_cube_002.uv_layers.new(name='UVMap')
_uv.uv.foreach_set('vector', [0.375, 0.0, 0.625, 0.0, 0.625, 0.25, 0.375, 0.25, 0.375, 0.375, 0.625, 0.375, 0.625, 0.5, 0.375, 0.5, 0.375, 0.5, 0.625, 0.5, 0.625, 0.75, 0.375, 0.75, 0.375, 0.875, 0.625, 0.875, 0.625, 1.0, 0.375, 1.0, 0.25, 0.5, 0.375, 0.5, 0.375, 0.75, 0.25, 0.75, 0.75, 0.5, 0.875, 0.5, 0.875, 0.75, 0.75, 0.75, 0.625, 0.5, 0.75, 0.5, 0.75, 0.75, 0.625, 0.75, 0.125, 0.5, 0.25, 0.5, 0.25, 0.75, 0.125, 0.75, 0.375, 0.75, 0.625, 0.75, 0.625, 0.875, 0.375, 0.875, 0.375, 0.25, 0.625, 0.25, 0.625, 0.375, 0.375, 0.375])
me_cube_002.materials.append(mat_material_001)
me_cube_002.use_remesh_fix_poles = True
me_cube_002.use_remesh_preserve_attributes = False
me_cube_002.update()
me_cube_003 = bpy.data.meshes.new('Cube.003')
me_cube_003.from_pydata([(-0.2862, 0.9469, -0.2862), (-0.2862, 0.9469, 0.2861), (-1.0, 2.947, -1.0), (-1.0, 2.947, 1.0), (0.2862, 0.9469, -0.2862), (0.2862, 0.9469, 0.2861), (1.0, 2.947, -1.0), (1.0, 2.947, 1.0), (0.0, 3.124, -1.0), (0.0, 3.124, 1.0), (0.0, 0.9469, -0.2862), (0.0, 0.9469, 0.2861)], [], [(0, 1, 3, 2), (8, 9, 7, 6), (6, 7, 5, 4), (10, 11, 1, 0), (8, 6, 4, 10), (9, 3, 1, 11), (7, 9, 11, 5), (2, 8, 10, 0), (4, 5, 11, 10), (2, 3, 9, 8)])
_uv = me_cube_003.uv_layers.new(name='UVMap')
_uv.uv.foreach_set('vector', [0.375, 0.0, 0.625, 0.0, 0.625, 0.25, 0.375, 0.25, 0.375, 0.375, 0.625, 0.375, 0.625, 0.5, 0.375, 0.5, 0.375, 0.5, 0.625, 0.5, 0.625, 0.75, 0.375, 0.75, 0.375, 0.875, 0.625, 0.875, 0.625, 1.0, 0.375, 1.0, 0.25, 0.5, 0.375, 0.5, 0.375, 0.75, 0.25, 0.75, 0.75, 0.5, 0.875, 0.5, 0.875, 0.75, 0.75, 0.75, 0.625, 0.5, 0.75, 0.5, 0.75, 0.75, 0.625, 0.75, 0.125, 0.5, 0.25, 0.5, 0.25, 0.75, 0.125, 0.75, 0.375, 0.75, 0.625, 0.75, 0.625, 0.875, 0.375, 0.875, 0.375, 0.25, 0.625, 0.25, 0.625, 0.375, 0.375, 0.375])
me_cube_003.materials.append(mat_material_001)
me_cube_003.use_remesh_fix_poles = True
me_cube_003.use_remesh_preserve_attributes = False
me_cube_003.update()
me_cube_004 = bpy.data.meshes.new('Cube.004')
me_cube_004.from_pydata([(-0.2862, 0.9469, -0.2862), (-0.2862, 0.9469, 0.2861), (-1.0, 2.947, -1.0), (-1.0, 2.947, 1.0), (0.2862, 0.9469, -0.2862), (0.2862, 0.9469, 0.2861), (1.0, 2.947, -1.0), (1.0, 2.947, 1.0), (0.0, 3.124, -1.0), (0.0, 3.124, 1.0), (0.0, 0.9469, -0.2862), (0.0, 0.9469, 0.2861)], [], [(0, 1, 3, 2), (8, 9, 7, 6), (6, 7, 5, 4), (10, 11, 1, 0), (8, 6, 4, 10), (9, 3, 1, 11), (7, 9, 11, 5), (2, 8, 10, 0), (4, 5, 11, 10), (2, 3, 9, 8)])
_uv = me_cube_004.uv_layers.new(name='UVMap')
_uv.uv.foreach_set('vector', [0.375, 0.0, 0.625, 0.0, 0.625, 0.25, 0.375, 0.25, 0.375, 0.375, 0.625, 0.375, 0.625, 0.5, 0.375, 0.5, 0.375, 0.5, 0.625, 0.5, 0.625, 0.75, 0.375, 0.75, 0.375, 0.875, 0.625, 0.875, 0.625, 1.0, 0.375, 1.0, 0.25, 0.5, 0.375, 0.5, 0.375, 0.75, 0.25, 0.75, 0.75, 0.5, 0.875, 0.5, 0.875, 0.75, 0.75, 0.75, 0.625, 0.5, 0.75, 0.5, 0.75, 0.75, 0.625, 0.75, 0.125, 0.5, 0.25, 0.5, 0.25, 0.75, 0.125, 0.75, 0.375, 0.75, 0.625, 0.75, 0.625, 0.875, 0.375, 0.875, 0.375, 0.25, 0.625, 0.25, 0.625, 0.375, 0.375, 0.375])
me_cube_004.materials.append(mat_material_001)
me_cube_004.use_remesh_fix_poles = True
me_cube_004.use_remesh_preserve_attributes = False
me_cube_004.update()
me_cube_005 = bpy.data.meshes.new('Cube.005')
me_cube_005.from_pydata([(-0.2862, 0.9469, -0.2862), (-0.2862, 0.9469, 0.2861), (-1.0, 2.947, -1.0), (-1.0, 2.947, 1.0), (0.2862, 0.9469, -0.2862), (0.2862, 0.9469, 0.2861), (1.0, 2.947, -1.0), (1.0, 2.947, 1.0), (0.0, 3.124, -1.0), (0.0, 3.124, 1.0), (0.0, 0.9469, -0.2862), (0.0, 0.9469, 0.2861)], [], [(0, 1, 3, 2), (8, 9, 7, 6), (6, 7, 5, 4), (10, 11, 1, 0), (8, 6, 4, 10), (9, 3, 1, 11), (7, 9, 11, 5), (2, 8, 10, 0), (4, 5, 11, 10), (2, 3, 9, 8)])
_uv = me_cube_005.uv_layers.new(name='UVMap')
_uv.uv.foreach_set('vector', [0.375, 0.0, 0.625, 0.0, 0.625, 0.25, 0.375, 0.25, 0.375, 0.375, 0.625, 0.375, 0.625, 0.5, 0.375, 0.5, 0.375, 0.5, 0.625, 0.5, 0.625, 0.75, 0.375, 0.75, 0.375, 0.875, 0.625, 0.875, 0.625, 1.0, 0.375, 1.0, 0.25, 0.5, 0.375, 0.5, 0.375, 0.75, 0.25, 0.75, 0.75, 0.5, 0.875, 0.5, 0.875, 0.75, 0.75, 0.75, 0.625, 0.5, 0.75, 0.5, 0.75, 0.75, 0.625, 0.75, 0.125, 0.5, 0.25, 0.5, 0.25, 0.75, 0.125, 0.75, 0.375, 0.75, 0.625, 0.75, 0.625, 0.875, 0.375, 0.875, 0.375, 0.25, 0.625, 0.25, 0.625, 0.375, 0.375, 0.375])
me_cube_005.materials.append(mat_material_001)
me_cube_005.use_remesh_fix_poles = True
me_cube_005.use_remesh_preserve_attributes = False
me_cube_005.update()
me_cube_006 = bpy.data.meshes.new('Cube.006')
me_cube_006.from_pydata([(-0.2862, 0.9469, -0.2862), (-0.2862, 0.9469, 0.2861), (-1.0, 2.947, -1.0), (-1.0, 2.947, 1.0), (0.2862, 0.9469, -0.2862), (0.2862, 0.9469, 0.2861), (1.0, 2.947, -1.0), (1.0, 2.947, 1.0), (0.0, 3.124, -1.0), (0.0, 3.124, 1.0), (0.0, 0.9469, -0.2862), (0.0, 0.9469, 0.2861)], [], [(0, 1, 3, 2), (8, 9, 7, 6), (6, 7, 5, 4), (10, 11, 1, 0), (8, 6, 4, 10), (9, 3, 1, 11), (7, 9, 11, 5), (2, 8, 10, 0), (4, 5, 11, 10), (2, 3, 9, 8)])
_uv = me_cube_006.uv_layers.new(name='UVMap')
_uv.uv.foreach_set('vector', [0.375, 0.0, 0.625, 0.0, 0.625, 0.25, 0.375, 0.25, 0.375, 0.375, 0.625, 0.375, 0.625, 0.5, 0.375, 0.5, 0.375, 0.5, 0.625, 0.5, 0.625, 0.75, 0.375, 0.75, 0.375, 0.875, 0.625, 0.875, 0.625, 1.0, 0.375, 1.0, 0.25, 0.5, 0.375, 0.5, 0.375, 0.75, 0.25, 0.75, 0.75, 0.5, 0.875, 0.5, 0.875, 0.75, 0.75, 0.75, 0.625, 0.5, 0.75, 0.5, 0.75, 0.75, 0.625, 0.75, 0.125, 0.5, 0.25, 0.5, 0.25, 0.75, 0.125, 0.75, 0.375, 0.75, 0.625, 0.75, 0.625, 0.875, 0.375, 0.875, 0.375, 0.25, 0.625, 0.25, 0.625, 0.375, 0.375, 0.375])
me_cube_006.materials.append(mat_material_001)
me_cube_006.use_remesh_fix_poles = True
me_cube_006.use_remesh_preserve_attributes = False
me_cube_006.update()
me_cube_007 = bpy.data.meshes.new('Cube.007')
me_cube_007.from_pydata([(-0.2862, 0.9469, -0.2862), (-0.2862, 0.9469, 0.2861), (-1.0, 2.947, -1.0), (-1.0, 2.947, 1.0), (0.2862, 0.9469, -0.2862), (0.2862, 0.9469, 0.2861), (1.0, 2.947, -1.0), (1.0, 2.947, 1.0), (0.0, 3.124, -1.0), (0.0, 3.124, 1.0), (0.0, 0.9469, -0.2862), (0.0, 0.9469, 0.2861)], [], [(0, 1, 3, 2), (8, 9, 7, 6), (6, 7, 5, 4), (10, 11, 1, 0), (8, 6, 4, 10), (9, 3, 1, 11), (7, 9, 11, 5), (2, 8, 10, 0), (4, 5, 11, 10), (2, 3, 9, 8)])
_uv = me_cube_007.uv_layers.new(name='UVMap')
_uv.uv.foreach_set('vector', [0.375, 0.0, 0.625, 0.0, 0.625, 0.25, 0.375, 0.25, 0.375, 0.375, 0.625, 0.375, 0.625, 0.5, 0.375, 0.5, 0.375, 0.5, 0.625, 0.5, 0.625, 0.75, 0.375, 0.75, 0.375, 0.875, 0.625, 0.875, 0.625, 1.0, 0.375, 1.0, 0.25, 0.5, 0.375, 0.5, 0.375, 0.75, 0.25, 0.75, 0.75, 0.5, 0.875, 0.5, 0.875, 0.75, 0.75, 0.75, 0.625, 0.5, 0.75, 0.5, 0.75, 0.75, 0.625, 0.75, 0.125, 0.5, 0.25, 0.5, 0.25, 0.75, 0.125, 0.75, 0.375, 0.75, 0.625, 0.75, 0.625, 0.875, 0.375, 0.875, 0.375, 0.25, 0.625, 0.25, 0.625, 0.375, 0.375, 0.375])
me_cube_007.materials.append(mat_material_001)
me_cube_007.use_remesh_fix_poles = True
me_cube_007.use_remesh_preserve_attributes = False
me_cube_007.update()
me_cube_008 = bpy.data.meshes.new('Cube.008')
me_cube_008.from_pydata([(-0.2862, 0.9469, -0.2862), (-0.2862, 0.9469, 0.2861), (-1.0, 2.947, -1.0), (-1.0, 2.947, 1.0), (0.2862, 0.9469, -0.2862), (0.2862, 0.9469, 0.2861), (1.0, 2.947, -1.0), (1.0, 2.947, 1.0), (0.0, 3.124, -1.0), (0.0, 3.124, 1.0), (0.0, 0.9469, -0.2862), (0.0, 0.9469, 0.2861)], [], [(0, 1, 3, 2), (8, 9, 7, 6), (6, 7, 5, 4), (10, 11, 1, 0), (8, 6, 4, 10), (9, 3, 1, 11), (7, 9, 11, 5), (2, 8, 10, 0), (4, 5, 11, 10), (2, 3, 9, 8)])
_uv = me_cube_008.uv_layers.new(name='UVMap')
_uv.uv.foreach_set('vector', [0.375, 0.0, 0.625, 0.0, 0.625, 0.25, 0.375, 0.25, 0.375, 0.375, 0.625, 0.375, 0.625, 0.5, 0.375, 0.5, 0.375, 0.5, 0.625, 0.5, 0.625, 0.75, 0.375, 0.75, 0.375, 0.875, 0.625, 0.875, 0.625, 1.0, 0.375, 1.0, 0.25, 0.5, 0.375, 0.5, 0.375, 0.75, 0.25, 0.75, 0.75, 0.5, 0.875, 0.5, 0.875, 0.75, 0.75, 0.75, 0.625, 0.5, 0.75, 0.5, 0.75, 0.75, 0.625, 0.75, 0.125, 0.5, 0.25, 0.5, 0.25, 0.75, 0.125, 0.75, 0.375, 0.75, 0.625, 0.75, 0.625, 0.875, 0.375, 0.875, 0.375, 0.25, 0.625, 0.25, 0.625, 0.375, 0.375, 0.375])
me_cube_008.materials.append(mat_material_001)
me_cube_008.use_remesh_fix_poles = True
me_cube_008.use_remesh_preserve_attributes = False
me_cube_008.update()
me_cube_009 = bpy.data.meshes.new('Cube.009')
me_cube_009.from_pydata([(-0.2862, 0.9469, -0.2862), (-0.2862, 0.9469, 0.2861), (-1.0, 2.947, -1.0), (-1.0, 2.947, 1.0), (0.2862, 0.9469, -0.2862), (0.2862, 0.9469, 0.2861), (1.0, 2.947, -1.0), (1.0, 2.947, 1.0), (0.0, 3.124, -1.0), (0.0, 3.124, 1.0), (0.0, 0.9469, -0.2862), (0.0, 0.9469, 0.2861)], [], [(0, 1, 3, 2), (8, 9, 7, 6), (6, 7, 5, 4), (10, 11, 1, 0), (8, 6, 4, 10), (9, 3, 1, 11), (7, 9, 11, 5), (2, 8, 10, 0), (4, 5, 11, 10), (2, 3, 9, 8)])
_uv = me_cube_009.uv_layers.new(name='UVMap')
_uv.uv.foreach_set('vector', [0.375, 0.0, 0.625, 0.0, 0.625, 0.25, 0.375, 0.25, 0.375, 0.375, 0.625, 0.375, 0.625, 0.5, 0.375, 0.5, 0.375, 0.5, 0.625, 0.5, 0.625, 0.75, 0.375, 0.75, 0.375, 0.875, 0.625, 0.875, 0.625, 1.0, 0.375, 1.0, 0.25, 0.5, 0.375, 0.5, 0.375, 0.75, 0.25, 0.75, 0.75, 0.5, 0.875, 0.5, 0.875, 0.75, 0.75, 0.75, 0.625, 0.5, 0.75, 0.5, 0.75, 0.75, 0.625, 0.75, 0.125, 0.5, 0.25, 0.5, 0.25, 0.75, 0.125, 0.75, 0.375, 0.75, 0.625, 0.75, 0.625, 0.875, 0.375, 0.875, 0.375, 0.25, 0.625, 0.25, 0.625, 0.375, 0.375, 0.375])
me_cube_009.materials.append(mat_material_001)
me_cube_009.use_remesh_fix_poles = True
me_cube_009.use_remesh_preserve_attributes = False
me_cube_009.update()
me_cube_010 = bpy.data.meshes.new('Cube.010')
me_cube_010.from_pydata([(-0.2862, 0.9469, -0.2862), (-0.2862, 0.9469, 0.2861), (-1.0, 2.947, -1.0), (-1.0, 2.947, 1.0), (0.2862, 0.9469, -0.2862), (0.2862, 0.9469, 0.2861), (1.0, 2.947, -1.0), (1.0, 2.947, 1.0), (0.0, 3.124, -1.0), (0.0, 3.124, 1.0), (0.0, 0.9469, -0.2862), (0.0, 0.9469, 0.2861)], [], [(0, 1, 3, 2), (8, 9, 7, 6), (6, 7, 5, 4), (10, 11, 1, 0), (8, 6, 4, 10), (9, 3, 1, 11), (7, 9, 11, 5), (2, 8, 10, 0), (4, 5, 11, 10), (2, 3, 9, 8)])
_uv = me_cube_010.uv_layers.new(name='UVMap')
_uv.uv.foreach_set('vector', [0.375, 0.0, 0.625, 0.0, 0.625, 0.25, 0.375, 0.25, 0.375, 0.375, 0.625, 0.375, 0.625, 0.5, 0.375, 0.5, 0.375, 0.5, 0.625, 0.5, 0.625, 0.75, 0.375, 0.75, 0.375, 0.875, 0.625, 0.875, 0.625, 1.0, 0.375, 1.0, 0.25, 0.5, 0.375, 0.5, 0.375, 0.75, 0.25, 0.75, 0.75, 0.5, 0.875, 0.5, 0.875, 0.75, 0.75, 0.75, 0.625, 0.5, 0.75, 0.5, 0.75, 0.75, 0.625, 0.75, 0.125, 0.5, 0.25, 0.5, 0.25, 0.75, 0.125, 0.75, 0.375, 0.75, 0.625, 0.75, 0.625, 0.875, 0.375, 0.875, 0.375, 0.25, 0.625, 0.25, 0.625, 0.375, 0.375, 0.375])
me_cube_010.materials.append(mat_material_001)
me_cube_010.use_remesh_fix_poles = True
me_cube_010.use_remesh_preserve_attributes = False
me_cube_010.update()
me_cube_011 = bpy.data.meshes.new('Cube.011')
me_cube_011.from_pydata([(-0.2862, 0.9469, -0.2862), (-0.2862, 0.9469, 0.2861), (-1.0, 2.947, -1.0), (-1.0, 2.947, 1.0), (0.2862, 0.9469, -0.2862), (0.2862, 0.9469, 0.2861), (1.0, 2.947, -1.0), (1.0, 2.947, 1.0), (0.0, 3.124, -1.0), (0.0, 3.124, 1.0), (0.0, 0.9469, -0.2862), (0.0, 0.9469, 0.2861)], [], [(0, 1, 3, 2), (8, 9, 7, 6), (6, 7, 5, 4), (10, 11, 1, 0), (8, 6, 4, 10), (9, 3, 1, 11), (7, 9, 11, 5), (2, 8, 10, 0), (4, 5, 11, 10), (2, 3, 9, 8)])
_uv = me_cube_011.uv_layers.new(name='UVMap')
_uv.uv.foreach_set('vector', [0.375, 0.0, 0.625, 0.0, 0.625, 0.25, 0.375, 0.25, 0.375, 0.375, 0.625, 0.375, 0.625, 0.5, 0.375, 0.5, 0.375, 0.5, 0.625, 0.5, 0.625, 0.75, 0.375, 0.75, 0.375, 0.875, 0.625, 0.875, 0.625, 1.0, 0.375, 1.0, 0.25, 0.5, 0.375, 0.5, 0.375, 0.75, 0.25, 0.75, 0.75, 0.5, 0.875, 0.5, 0.875, 0.75, 0.75, 0.75, 0.625, 0.5, 0.75, 0.5, 0.75, 0.75, 0.625, 0.75, 0.125, 0.5, 0.25, 0.5, 0.25, 0.75, 0.125, 0.75, 0.375, 0.75, 0.625, 0.75, 0.625, 0.875, 0.375, 0.875, 0.375, 0.25, 0.625, 0.25, 0.625, 0.375, 0.375, 0.375])
me_cube_011.materials.append(mat_material_001)
me_cube_011.use_remesh_fix_poles = True
me_cube_011.use_remesh_preserve_attributes = False
me_cube_011.update()
me_cube_012 = bpy.data.meshes.new('Cube.012')
me_cube_012.from_pydata([(-0.2862, 0.9469, -0.2862), (-0.2862, 0.9469, 0.2861), (-1.0, 2.947, -1.0), (-1.0, 2.947, 1.0), (0.2862, 0.9469, -0.2862), (0.2862, 0.9469, 0.2861), (1.0, 2.947, -1.0), (1.0, 2.947, 1.0), (0.0, 3.124, -1.0), (0.0, 3.124, 1.0), (0.0, 0.9469, -0.2862), (0.0, 0.9469, 0.2861)], [], [(0, 1, 3, 2), (8, 9, 7, 6), (6, 7, 5, 4), (10, 11, 1, 0), (8, 6, 4, 10), (9, 3, 1, 11), (7, 9, 11, 5), (2, 8, 10, 0), (4, 5, 11, 10), (2, 3, 9, 8)])
_uv = me_cube_012.uv_layers.new(name='UVMap')
_uv.uv.foreach_set('vector', [0.375, 0.0, 0.625, 0.0, 0.625, 0.25, 0.375, 0.25, 0.375, 0.375, 0.625, 0.375, 0.625, 0.5, 0.375, 0.5, 0.375, 0.5, 0.625, 0.5, 0.625, 0.75, 0.375, 0.75, 0.375, 0.875, 0.625, 0.875, 0.625, 1.0, 0.375, 1.0, 0.25, 0.5, 0.375, 0.5, 0.375, 0.75, 0.25, 0.75, 0.75, 0.5, 0.875, 0.5, 0.875, 0.75, 0.75, 0.75, 0.625, 0.5, 0.75, 0.5, 0.75, 0.75, 0.625, 0.75, 0.125, 0.5, 0.25, 0.5, 0.25, 0.75, 0.125, 0.75, 0.375, 0.75, 0.625, 0.75, 0.625, 0.875, 0.375, 0.875, 0.375, 0.25, 0.625, 0.25, 0.625, 0.375, 0.375, 0.375])
me_cube_012.materials.append(mat_material_001)
me_cube_012.use_remesh_fix_poles = True
me_cube_012.use_remesh_preserve_attributes = False
me_cube_012.update()
me_cube_013 = bpy.data.meshes.new('Cube.013')
me_cube_013.from_pydata([(-0.2862, 0.9469, -0.2862), (-0.2862, 0.9469, 0.2861), (-1.0, 2.947, -1.0), (-1.0, 2.947, 1.0), (0.2862, 0.9469, -0.2862), (0.2862, 0.9469, 0.2861), (1.0, 2.947, -1.0), (1.0, 2.947, 1.0), (0.0, 3.124, -1.0), (0.0, 3.124, 1.0), (0.0, 0.9469, -0.2862), (0.0, 0.9469, 0.2861)], [], [(0, 1, 3, 2), (8, 9, 7, 6), (6, 7, 5, 4), (10, 11, 1, 0), (8, 6, 4, 10), (9, 3, 1, 11), (7, 9, 11, 5), (2, 8, 10, 0), (4, 5, 11, 10), (2, 3, 9, 8)])
_uv = me_cube_013.uv_layers.new(name='UVMap')
_uv.uv.foreach_set('vector', [0.375, 0.0, 0.625, 0.0, 0.625, 0.25, 0.375, 0.25, 0.375, 0.375, 0.625, 0.375, 0.625, 0.5, 0.375, 0.5, 0.375, 0.5, 0.625, 0.5, 0.625, 0.75, 0.375, 0.75, 0.375, 0.875, 0.625, 0.875, 0.625, 1.0, 0.375, 1.0, 0.25, 0.5, 0.375, 0.5, 0.375, 0.75, 0.25, 0.75, 0.75, 0.5, 0.875, 0.5, 0.875, 0.75, 0.75, 0.75, 0.625, 0.5, 0.75, 0.5, 0.75, 0.75, 0.625, 0.75, 0.125, 0.5, 0.25, 0.5, 0.25, 0.75, 0.125, 0.75, 0.375, 0.75, 0.625, 0.75, 0.625, 0.875, 0.375, 0.875, 0.375, 0.25, 0.625, 0.25, 0.625, 0.375, 0.375, 0.375])
me_cube_013.materials.append(mat_material_001)
me_cube_013.use_remesh_fix_poles = True
me_cube_013.use_remesh_preserve_attributes = False
me_cube_013.update()
me_cube_014 = bpy.data.meshes.new('Cube.014')
me_cube_014.from_pydata([(-0.2862, 0.9469, -0.2862), (-0.2862, 0.9469, 0.2861), (-1.0, 2.947, -1.0), (-1.0, 2.947, 1.0), (0.2862, 0.9469, -0.2862), (0.2862, 0.9469, 0.2861), (1.0, 2.947, -1.0), (1.0, 2.947, 1.0), (0.0, 3.124, -1.0), (0.0, 3.124, 1.0), (0.0, 0.9469, -0.2862), (0.0, 0.9469, 0.2861)], [], [(0, 1, 3, 2), (8, 9, 7, 6), (6, 7, 5, 4), (10, 11, 1, 0), (8, 6, 4, 10), (9, 3, 1, 11), (7, 9, 11, 5), (2, 8, 10, 0), (4, 5, 11, 10), (2, 3, 9, 8)])
_uv = me_cube_014.uv_layers.new(name='UVMap')
_uv.uv.foreach_set('vector', [0.375, 0.0, 0.625, 0.0, 0.625, 0.25, 0.375, 0.25, 0.375, 0.375, 0.625, 0.375, 0.625, 0.5, 0.375, 0.5, 0.375, 0.5, 0.625, 0.5, 0.625, 0.75, 0.375, 0.75, 0.375, 0.875, 0.625, 0.875, 0.625, 1.0, 0.375, 1.0, 0.25, 0.5, 0.375, 0.5, 0.375, 0.75, 0.25, 0.75, 0.75, 0.5, 0.875, 0.5, 0.875, 0.75, 0.75, 0.75, 0.625, 0.5, 0.75, 0.5, 0.75, 0.75, 0.625, 0.75, 0.125, 0.5, 0.25, 0.5, 0.25, 0.75, 0.125, 0.75, 0.375, 0.75, 0.625, 0.75, 0.625, 0.875, 0.375, 0.875, 0.375, 0.25, 0.625, 0.25, 0.625, 0.375, 0.375, 0.375])
me_cube_014.materials.append(mat_material_001)
me_cube_014.use_remesh_fix_poles = True
me_cube_014.use_remesh_preserve_attributes = False
me_cube_014.update()
me_cube_015 = bpy.data.meshes.new('Cube.015')
me_cube_015.from_pydata([(-0.2862, 0.9469, -0.2862), (-0.2862, 0.9469, 0.2861), (-1.0, 2.947, -1.0), (-1.0, 2.947, 1.0), (0.2862, 0.9469, -0.2862), (0.2862, 0.9469, 0.2861), (1.0, 2.947, -1.0), (1.0, 2.947, 1.0), (0.0, 3.124, -1.0), (0.0, 3.124, 1.0), (0.0, 0.9469, -0.2862), (0.0, 0.9469, 0.2861)], [], [(0, 1, 3, 2), (8, 9, 7, 6), (6, 7, 5, 4), (10, 11, 1, 0), (8, 6, 4, 10), (9, 3, 1, 11), (7, 9, 11, 5), (2, 8, 10, 0), (4, 5, 11, 10), (2, 3, 9, 8)])
_uv = me_cube_015.uv_layers.new(name='UVMap')
_uv.uv.foreach_set('vector', [0.375, 0.0, 0.625, 0.0, 0.625, 0.25, 0.375, 0.25, 0.375, 0.375, 0.625, 0.375, 0.625, 0.5, 0.375, 0.5, 0.375, 0.5, 0.625, 0.5, 0.625, 0.75, 0.375, 0.75, 0.375, 0.875, 0.625, 0.875, 0.625, 1.0, 0.375, 1.0, 0.25, 0.5, 0.375, 0.5, 0.375, 0.75, 0.25, 0.75, 0.75, 0.5, 0.875, 0.5, 0.875, 0.75, 0.75, 0.75, 0.625, 0.5, 0.75, 0.5, 0.75, 0.75, 0.625, 0.75, 0.125, 0.5, 0.25, 0.5, 0.25, 0.75, 0.125, 0.75, 0.375, 0.75, 0.625, 0.75, 0.625, 0.875, 0.375, 0.875, 0.375, 0.25, 0.625, 0.25, 0.625, 0.375, 0.375, 0.375])
me_cube_015.materials.append(mat_material_001)
me_cube_015.use_remesh_fix_poles = True
me_cube_015.use_remesh_preserve_attributes = False
me_cube_015.update()
me_cube_016 = bpy.data.meshes.new('Cube.016')
me_cube_016.from_pydata([(-0.2862, 0.9469, -0.2862), (-0.2862, 0.9469, 0.2861), (-1.0, 2.947, -1.0), (-1.0, 2.947, 1.0), (0.2862, 0.9469, -0.2862), (0.2862, 0.9469, 0.2861), (1.0, 2.947, -1.0), (1.0, 2.947, 1.0), (0.0, 3.124, -1.0), (0.0, 3.124, 1.0), (0.0, 0.9469, -0.2862), (0.0, 0.9469, 0.2861)], [], [(0, 1, 3, 2), (8, 9, 7, 6), (6, 7, 5, 4), (10, 11, 1, 0), (8, 6, 4, 10), (9, 3, 1, 11), (7, 9, 11, 5), (2, 8, 10, 0), (4, 5, 11, 10), (2, 3, 9, 8)])
_uv = me_cube_016.uv_layers.new(name='UVMap')
_uv.uv.foreach_set('vector', [0.375, 0.0, 0.625, 0.0, 0.625, 0.25, 0.375, 0.25, 0.375, 0.375, 0.625, 0.375, 0.625, 0.5, 0.375, 0.5, 0.375, 0.5, 0.625, 0.5, 0.625, 0.75, 0.375, 0.75, 0.375, 0.875, 0.625, 0.875, 0.625, 1.0, 0.375, 1.0, 0.25, 0.5, 0.375, 0.5, 0.375, 0.75, 0.25, 0.75, 0.75, 0.5, 0.875, 0.5, 0.875, 0.75, 0.75, 0.75, 0.625, 0.5, 0.75, 0.5, 0.75, 0.75, 0.625, 0.75, 0.125, 0.5, 0.25, 0.5, 0.25, 0.75, 0.125, 0.75, 0.375, 0.75, 0.625, 0.75, 0.625, 0.875, 0.375, 0.875, 0.375, 0.25, 0.625, 0.25, 0.625, 0.375, 0.375, 0.375])
me_cube_016.materials.append(mat_material_001)
me_cube_016.use_remesh_fix_poles = True
me_cube_016.use_remesh_preserve_attributes = False
me_cube_016.update()
me_cube_017 = bpy.data.meshes.new('Cube.017')
me_cube_017.from_pydata([(-0.2862, 0.9469, -0.2862), (-0.2862, 0.9469, 0.2861), (-1.0, 2.947, -1.0), (-1.0, 2.947, 1.0), (0.2862, 0.9469, -0.2862), (0.2862, 0.9469, 0.2861), (1.0, 2.947, -1.0), (1.0, 2.947, 1.0), (0.0, 3.124, -1.0), (0.0, 3.124, 1.0), (0.0, 0.9469, -0.2862), (0.0, 0.9469, 0.2861)], [], [(0, 1, 3, 2), (8, 9, 7, 6), (6, 7, 5, 4), (10, 11, 1, 0), (8, 6, 4, 10), (9, 3, 1, 11), (7, 9, 11, 5), (2, 8, 10, 0), (4, 5, 11, 10), (2, 3, 9, 8)])
_uv = me_cube_017.uv_layers.new(name='UVMap')
_uv.uv.foreach_set('vector', [0.375, 0.0, 0.625, 0.0, 0.625, 0.25, 0.375, 0.25, 0.375, 0.375, 0.625, 0.375, 0.625, 0.5, 0.375, 0.5, 0.375, 0.5, 0.625, 0.5, 0.625, 0.75, 0.375, 0.75, 0.375, 0.875, 0.625, 0.875, 0.625, 1.0, 0.375, 1.0, 0.25, 0.5, 0.375, 0.5, 0.375, 0.75, 0.25, 0.75, 0.75, 0.5, 0.875, 0.5, 0.875, 0.75, 0.75, 0.75, 0.625, 0.5, 0.75, 0.5, 0.75, 0.75, 0.625, 0.75, 0.125, 0.5, 0.25, 0.5, 0.25, 0.75, 0.125, 0.75, 0.375, 0.75, 0.625, 0.75, 0.625, 0.875, 0.375, 0.875, 0.375, 0.25, 0.625, 0.25, 0.625, 0.375, 0.375, 0.375])
me_cube_017.materials.append(mat_material_001)
me_cube_017.use_remesh_fix_poles = True
me_cube_017.use_remesh_preserve_attributes = False
me_cube_017.update()
me_cube_018 = bpy.data.meshes.new('Cube.018')
me_cube_018.from_pydata([(-0.2862, 0.9469, -0.2862), (-0.2862, 0.9469, 0.2861), (-1.0, 2.947, -1.0), (-1.0, 2.947, 1.0), (0.2862, 0.9469, -0.2862), (0.2862, 0.9469, 0.2861), (1.0, 2.947, -1.0), (1.0, 2.947, 1.0), (0.0, 3.124, -1.0), (0.0, 3.124, 1.0), (0.0, 0.9469, -0.2862), (0.0, 0.9469, 0.2861)], [], [(0, 1, 3, 2), (8, 9, 7, 6), (6, 7, 5, 4), (10, 11, 1, 0), (8, 6, 4, 10), (9, 3, 1, 11), (7, 9, 11, 5), (2, 8, 10, 0), (4, 5, 11, 10), (2, 3, 9, 8)])
_uv = me_cube_018.uv_layers.new(name='UVMap')
_uv.uv.foreach_set('vector', [0.375, 0.0, 0.625, 0.0, 0.625, 0.25, 0.375, 0.25, 0.375, 0.375, 0.625, 0.375, 0.625, 0.5, 0.375, 0.5, 0.375, 0.5, 0.625, 0.5, 0.625, 0.75, 0.375, 0.75, 0.375, 0.875, 0.625, 0.875, 0.625, 1.0, 0.375, 1.0, 0.25, 0.5, 0.375, 0.5, 0.375, 0.75, 0.25, 0.75, 0.75, 0.5, 0.875, 0.5, 0.875, 0.75, 0.75, 0.75, 0.625, 0.5, 0.75, 0.5, 0.75, 0.75, 0.625, 0.75, 0.125, 0.5, 0.25, 0.5, 0.25, 0.75, 0.125, 0.75, 0.375, 0.75, 0.625, 0.75, 0.625, 0.875, 0.375, 0.875, 0.375, 0.25, 0.625, 0.25, 0.625, 0.375, 0.375, 0.375])
me_cube_018.materials.append(mat_material_001)
me_cube_018.use_remesh_fix_poles = True
me_cube_018.use_remesh_preserve_attributes = False
me_cube_018.update()
me_cube_019 = bpy.data.meshes.new('Cube.019')
me_cube_019.from_pydata([(-0.2862, 0.9469, -0.2862), (-0.2862, 0.9469, 0.2861), (-1.0, 2.947, -1.0), (-1.0, 2.947, 1.0), (0.2862, 0.9469, -0.2862), (0.2862, 0.9469, 0.2861), (1.0, 2.947, -1.0), (1.0, 2.947, 1.0), (0.0, 3.124, -1.0), (0.0, 3.124, 1.0), (0.0, 0.9469, -0.2862), (0.0, 0.9469, 0.2861)], [], [(0, 1, 3, 2), (8, 9, 7, 6), (6, 7, 5, 4), (10, 11, 1, 0), (8, 6, 4, 10), (9, 3, 1, 11), (7, 9, 11, 5), (2, 8, 10, 0), (4, 5, 11, 10), (2, 3, 9, 8)])
_uv = me_cube_019.uv_layers.new(name='UVMap')
_uv.uv.foreach_set('vector', [0.375, 0.0, 0.625, 0.0, 0.625, 0.25, 0.375, 0.25, 0.375, 0.375, 0.625, 0.375, 0.625, 0.5, 0.375, 0.5, 0.375, 0.5, 0.625, 0.5, 0.625, 0.75, 0.375, 0.75, 0.375, 0.875, 0.625, 0.875, 0.625, 1.0, 0.375, 1.0, 0.25, 0.5, 0.375, 0.5, 0.375, 0.75, 0.25, 0.75, 0.75, 0.5, 0.875, 0.5, 0.875, 0.75, 0.75, 0.75, 0.625, 0.5, 0.75, 0.5, 0.75, 0.75, 0.625, 0.75, 0.125, 0.5, 0.25, 0.5, 0.25, 0.75, 0.125, 0.75, 0.375, 0.75, 0.625, 0.75, 0.625, 0.875, 0.375, 0.875, 0.375, 0.25, 0.625, 0.25, 0.625, 0.375, 0.375, 0.375])
me_cube_019.materials.append(mat_material_001)
me_cube_019.use_remesh_fix_poles = True
me_cube_019.use_remesh_preserve_attributes = False
me_cube_019.update()
me_cube_020 = bpy.data.meshes.new('Cube.020')
me_cube_020.from_pydata([(-0.2862, 0.9469, -0.2862), (-0.2862, 0.9469, 0.2861), (-1.0, 2.947, -1.0), (-1.0, 2.947, 1.0), (0.2862, 0.9469, -0.2862), (0.2862, 0.9469, 0.2861), (1.0, 2.947, -1.0), (1.0, 2.947, 1.0), (0.0, 3.124, -1.0), (0.0, 3.124, 1.0), (0.0, 0.9469, -0.2862), (0.0, 0.9469, 0.2861)], [], [(0, 1, 3, 2), (8, 9, 7, 6), (6, 7, 5, 4), (10, 11, 1, 0), (8, 6, 4, 10), (9, 3, 1, 11), (7, 9, 11, 5), (2, 8, 10, 0), (4, 5, 11, 10), (2, 3, 9, 8)])
_uv = me_cube_020.uv_layers.new(name='UVMap')
_uv.uv.foreach_set('vector', [0.375, 0.0, 0.625, 0.0, 0.625, 0.25, 0.375, 0.25, 0.375, 0.375, 0.625, 0.375, 0.625, 0.5, 0.375, 0.5, 0.375, 0.5, 0.625, 0.5, 0.625, 0.75, 0.375, 0.75, 0.375, 0.875, 0.625, 0.875, 0.625, 1.0, 0.375, 1.0, 0.25, 0.5, 0.375, 0.5, 0.375, 0.75, 0.25, 0.75, 0.75, 0.5, 0.875, 0.5, 0.875, 0.75, 0.75, 0.75, 0.625, 0.5, 0.75, 0.5, 0.75, 0.75, 0.625, 0.75, 0.125, 0.5, 0.25, 0.5, 0.25, 0.75, 0.125, 0.75, 0.375, 0.75, 0.625, 0.75, 0.625, 0.875, 0.375, 0.875, 0.375, 0.25, 0.625, 0.25, 0.625, 0.375, 0.375, 0.375])
me_cube_020.materials.append(mat_material_001)
me_cube_020.use_remesh_fix_poles = True
me_cube_020.use_remesh_preserve_attributes = False
me_cube_020.update()
me_cube_021 = bpy.data.meshes.new('Cube.021')
me_cube_021.from_pydata([(-0.2862, 0.9469, -0.2862), (-0.2862, 0.9469, 0.2861), (-1.0, 2.947, -1.0), (-1.0, 2.947, 1.0), (0.2862, 0.9469, -0.2862), (0.2862, 0.9469, 0.2861), (1.0, 2.947, -1.0), (1.0, 2.947, 1.0), (0.0, 3.124, -1.0), (0.0, 3.124, 1.0), (0.0, 0.9469, -0.2862), (0.0, 0.9469, 0.2861)], [], [(0, 1, 3, 2), (8, 9, 7, 6), (6, 7, 5, 4), (10, 11, 1, 0), (8, 6, 4, 10), (9, 3, 1, 11), (7, 9, 11, 5), (2, 8, 10, 0), (4, 5, 11, 10), (2, 3, 9, 8)])
_uv = me_cube_021.uv_layers.new(name='UVMap')
_uv.uv.foreach_set('vector', [0.375, 0.0, 0.625, 0.0, 0.625, 0.25, 0.375, 0.25, 0.375, 0.375, 0.625, 0.375, 0.625, 0.5, 0.375, 0.5, 0.375, 0.5, 0.625, 0.5, 0.625, 0.75, 0.375, 0.75, 0.375, 0.875, 0.625, 0.875, 0.625, 1.0, 0.375, 1.0, 0.25, 0.5, 0.375, 0.5, 0.375, 0.75, 0.25, 0.75, 0.75, 0.5, 0.875, 0.5, 0.875, 0.75, 0.75, 0.75, 0.625, 0.5, 0.75, 0.5, 0.75, 0.75, 0.625, 0.75, 0.125, 0.5, 0.25, 0.5, 0.25, 0.75, 0.125, 0.75, 0.375, 0.75, 0.625, 0.75, 0.625, 0.875, 0.375, 0.875, 0.375, 0.25, 0.625, 0.25, 0.625, 0.375, 0.375, 0.375])
me_cube_021.materials.append(mat_material_001)
me_cube_021.use_remesh_fix_poles = True
me_cube_021.use_remesh_preserve_attributes = False
me_cube_021.update()
me_cube_022 = bpy.data.meshes.new('Cube.022')
me_cube_022.from_pydata([(-0.2862, 0.9469, -0.2862), (-0.2862, 0.9469, 0.2861), (-1.0, 2.947, -1.0), (-1.0, 2.947, 1.0), (0.2862, 0.9469, -0.2862), (0.2862, 0.9469, 0.2861), (1.0, 2.947, -1.0), (1.0, 2.947, 1.0), (0.0, 3.124, -1.0), (0.0, 3.124, 1.0), (0.0, 0.9469, -0.2862), (0.0, 0.9469, 0.2861)], [], [(0, 1, 3, 2), (8, 9, 7, 6), (6, 7, 5, 4), (10, 11, 1, 0), (8, 6, 4, 10), (9, 3, 1, 11), (7, 9, 11, 5), (2, 8, 10, 0), (4, 5, 11, 10), (2, 3, 9, 8)])
_uv = me_cube_022.uv_layers.new(name='UVMap')
_uv.uv.foreach_set('vector', [0.375, 0.0, 0.625, 0.0, 0.625, 0.25, 0.375, 0.25, 0.375, 0.375, 0.625, 0.375, 0.625, 0.5, 0.375, 0.5, 0.375, 0.5, 0.625, 0.5, 0.625, 0.75, 0.375, 0.75, 0.375, 0.875, 0.625, 0.875, 0.625, 1.0, 0.375, 1.0, 0.25, 0.5, 0.375, 0.5, 0.375, 0.75, 0.25, 0.75, 0.75, 0.5, 0.875, 0.5, 0.875, 0.75, 0.75, 0.75, 0.625, 0.5, 0.75, 0.5, 0.75, 0.75, 0.625, 0.75, 0.125, 0.5, 0.25, 0.5, 0.25, 0.75, 0.125, 0.75, 0.375, 0.75, 0.625, 0.75, 0.625, 0.875, 0.375, 0.875, 0.375, 0.25, 0.625, 0.25, 0.625, 0.375, 0.375, 0.375])
me_cube_022.materials.append(mat_material_001)
me_cube_022.use_remesh_fix_poles = True
me_cube_022.use_remesh_preserve_attributes = False
me_cube_022.update()
me_cube_023 = bpy.data.meshes.new('Cube.023')
me_cube_023.from_pydata([(-0.2862, 0.9469, -0.2862), (-0.2862, 0.9469, 0.2861), (-1.0, 2.947, -1.0), (-1.0, 2.947, 1.0), (0.2862, 0.9469, -0.2862), (0.2862, 0.9469, 0.2861), (1.0, 2.947, -1.0), (1.0, 2.947, 1.0), (0.0, 3.124, -1.0), (0.0, 3.124, 1.0), (0.0, 0.9469, -0.2862), (0.0, 0.9469, 0.2861)], [], [(0, 1, 3, 2), (8, 9, 7, 6), (6, 7, 5, 4), (10, 11, 1, 0), (8, 6, 4, 10), (9, 3, 1, 11), (7, 9, 11, 5), (2, 8, 10, 0), (4, 5, 11, 10), (2, 3, 9, 8)])
_uv = me_cube_023.uv_layers.new(name='UVMap')
_uv.uv.foreach_set('vector', [0.375, 0.0, 0.625, 0.0, 0.625, 0.25, 0.375, 0.25, 0.375, 0.375, 0.625, 0.375, 0.625, 0.5, 0.375, 0.5, 0.375, 0.5, 0.625, 0.5, 0.625, 0.75, 0.375, 0.75, 0.375, 0.875, 0.625, 0.875, 0.625, 1.0, 0.375, 1.0, 0.25, 0.5, 0.375, 0.5, 0.375, 0.75, 0.25, 0.75, 0.75, 0.5, 0.875, 0.5, 0.875, 0.75, 0.75, 0.75, 0.625, 0.5, 0.75, 0.5, 0.75, 0.75, 0.625, 0.75, 0.125, 0.5, 0.25, 0.5, 0.25, 0.75, 0.125, 0.75, 0.375, 0.75, 0.625, 0.75, 0.625, 0.875, 0.375, 0.875, 0.375, 0.25, 0.625, 0.25, 0.625, 0.375, 0.375, 0.375])
me_cube_023.materials.append(mat_material_001)
me_cube_023.use_remesh_fix_poles = True
me_cube_023.use_remesh_preserve_attributes = False
me_cube_023.update()
me_cube_024 = bpy.data.meshes.new('Cube.024')
me_cube_024.from_pydata([(-0.2862, 0.9469, -0.2862), (-0.2862, 0.9469, 0.2861), (-1.0, 2.947, -1.0), (-1.0, 2.947, 1.0), (0.2862, 0.9469, -0.2862), (0.2862, 0.9469, 0.2861), (1.0, 2.947, -1.0), (1.0, 2.947, 1.0), (0.0, 3.124, -1.0), (0.0, 3.124, 1.0), (0.0, 0.9469, -0.2862), (0.0, 0.9469, 0.2861)], [], [(0, 1, 3, 2), (8, 9, 7, 6), (6, 7, 5, 4), (10, 11, 1, 0), (8, 6, 4, 10), (9, 3, 1, 11), (7, 9, 11, 5), (2, 8, 10, 0), (4, 5, 11, 10), (2, 3, 9, 8)])
_uv = me_cube_024.uv_layers.new(name='UVMap')
_uv.uv.foreach_set('vector', [0.375, 0.0, 0.625, 0.0, 0.625, 0.25, 0.375, 0.25, 0.375, 0.375, 0.625, 0.375, 0.625, 0.5, 0.375, 0.5, 0.375, 0.5, 0.625, 0.5, 0.625, 0.75, 0.375, 0.75, 0.375, 0.875, 0.625, 0.875, 0.625, 1.0, 0.375, 1.0, 0.25, 0.5, 0.375, 0.5, 0.375, 0.75, 0.25, 0.75, 0.75, 0.5, 0.875, 0.5, 0.875, 0.75, 0.75, 0.75, 0.625, 0.5, 0.75, 0.5, 0.75, 0.75, 0.625, 0.75, 0.125, 0.5, 0.25, 0.5, 0.25, 0.75, 0.125, 0.75, 0.375, 0.75, 0.625, 0.75, 0.625, 0.875, 0.375, 0.875, 0.375, 0.25, 0.625, 0.25, 0.625, 0.375, 0.375, 0.375])
me_cube_024.materials.append(mat_material_001)
me_cube_024.use_remesh_fix_poles = True
me_cube_024.use_remesh_preserve_attributes = False
me_cube_024.update()

# ---- objects
ob_cube = bpy.data.objects.new('Cube', me_cube)
ob_cylinder = bpy.data.objects.new('Cylinder', me_cylinder)
ob_cube_001 = bpy.data.objects.new('Cube.001', me_cube_001)
ob_cube_002 = bpy.data.objects.new('Cube.002', me_cube_002)
ob_cube_003 = bpy.data.objects.new('Cube.003', me_cube_003)
ob_cube_004 = bpy.data.objects.new('Cube.004', me_cube_004)
ob_cube_005 = bpy.data.objects.new('Cube.005', me_cube_005)
ob_cube_006 = bpy.data.objects.new('Cube.006', me_cube_006)
ob_cube_007 = bpy.data.objects.new('Cube.007', me_cube_007)
ob_cube_008 = bpy.data.objects.new('Cube.008', me_cube_008)
ob_cube_009 = bpy.data.objects.new('Cube.009', me_cube_009)
ob_cube_010 = bpy.data.objects.new('Cube.010', me_cube_010)
ob_cube_011 = bpy.data.objects.new('Cube.011', me_cube_011)
ob_cube_012 = bpy.data.objects.new('Cube.012', me_cube_012)
ob_cube_013 = bpy.data.objects.new('Cube.013', me_cube_013)
ob_cube_014 = bpy.data.objects.new('Cube.014', me_cube_014)
ob_cube_015 = bpy.data.objects.new('Cube.015', me_cube_015)
ob_cube_016 = bpy.data.objects.new('Cube.016', me_cube_016)
ob_cube_017 = bpy.data.objects.new('Cube.017', me_cube_017)
ob_cube_018 = bpy.data.objects.new('Cube.018', me_cube_018)
ob_cube_019 = bpy.data.objects.new('Cube.019', me_cube_019)
ob_cube_020 = bpy.data.objects.new('Cube.020', me_cube_020)
ob_cube_021 = bpy.data.objects.new('Cube.021', me_cube_021)
ob_cube_022 = bpy.data.objects.new('Cube.022', me_cube_022)
ob_cube_023 = bpy.data.objects.new('Cube.023', me_cube_023)
ob_cube_024 = bpy.data.objects.new('Cube.024', me_cube_024)

# ---- transforms, parenting, visibility, modifiers, constraints
ob_cube.location = (0.0, 0.0, 0.103)
ob_cube.scale = (0.877, 0.877, 1.0)
ob_cube.lock_rotations_4d = False
ob_cube.empty_display_type = 'ARROWS'
ob_cube.lineart.crease_threshold = 0.0
ob_cylinder.location = (0.0, 0.0, 1.135)
ob_cylinder.scale = (0.6862, 0.6862, 0.1372)
ob_cube_001.location = (0.0, 0.0, 1.204)
ob_cube_001.rotation_euler = (0.04406, -0.1857, -0.008142)
ob_cube_001.scale = (0.126, 0.201, 0.018)
ob_cube_002.location = (0.0, 0.0, 1.204)
ob_cube_002.rotation_euler = (0.04406, -0.1857, 0.5155)
ob_cube_002.scale = (0.126, 0.201, 0.018)
ob_cube_003.location = (0.0, 0.0, 1.204)
ob_cube_003.rotation_euler = (0.04406, -0.1857, 1.039)
ob_cube_003.scale = (0.126, 0.201, 0.018)
ob_cube_004.location = (0.0, 0.0, 1.204)
ob_cube_004.rotation_euler = (0.04406, -0.1857, 1.563)
ob_cube_004.scale = (0.126, 0.201, 0.018)
ob_cube_005.location = (0.0, 0.0, 1.204)
ob_cube_005.rotation_euler = (0.04406, -0.1857, 2.086)
ob_cube_005.scale = (0.126, 0.201, 0.018)
ob_cube_006.location = (0.0, 0.0, 1.204)
ob_cube_006.rotation_euler = (0.04406, -0.1857, 2.61)
ob_cube_006.scale = (0.126, 0.201, 0.018)
ob_cube_007.location = (0.0, 0.0, 1.204)
ob_cube_007.rotation_euler = (0.04406, -0.1857, 3.133)
ob_cube_007.scale = (0.126, 0.201, 0.018)
ob_cube_008.location = (0.0, 0.0, 1.204)
ob_cube_008.rotation_euler = (0.04406, -0.1857, 3.657)
ob_cube_008.scale = (0.126, 0.201, 0.018)
ob_cube_009.location = (0.0, 0.0, 1.204)
ob_cube_009.rotation_euler = (0.04406, -0.1857, 4.181)
ob_cube_009.scale = (0.126, 0.201, 0.018)
ob_cube_010.location = (0.0, 0.0, 1.204)
ob_cube_010.rotation_euler = (0.04406, -0.1857, 4.704)
ob_cube_010.scale = (0.126, 0.201, 0.018)
ob_cube_011.location = (0.0, 0.0, 1.204)
ob_cube_011.rotation_euler = (0.04406, -0.1857, 5.228)
ob_cube_011.scale = (0.126, 0.201, 0.018)
ob_cube_012.location = (0.0, 0.0, 1.204)
ob_cube_012.rotation_euler = (0.04406, -0.1857, 5.751)
ob_cube_012.scale = (0.126, 0.201, 0.018)
ob_cube_013.location = (0.0, 0.0, 1.204)
ob_cube_013.rotation_euler = (0.04406, -0.1857, -0.2571)
ob_cube_013.scale = (0.126, 0.201, 0.018)
ob_cube_014.location = (0.0, 0.0, 1.204)
ob_cube_014.rotation_euler = (0.04406, -0.1857, 0.2665)
ob_cube_014.scale = (0.126, 0.201, 0.018)
ob_cube_015.location = (0.0, 0.0, 1.204)
ob_cube_015.rotation_euler = (0.04406, -0.1857, 0.7901)
ob_cube_015.scale = (0.126, 0.201, 0.018)
ob_cube_016.location = (0.0, 0.0, 1.204)
ob_cube_016.rotation_euler = (0.04406, -0.1857, 1.314)
ob_cube_016.scale = (0.126, 0.201, 0.018)
ob_cube_017.location = (0.0, 0.0, 1.204)
ob_cube_017.rotation_euler = (0.04406, -0.1857, 1.837)
ob_cube_017.scale = (0.126, 0.201, 0.018)
ob_cube_018.location = (0.0, 0.0, 1.204)
ob_cube_018.rotation_euler = (0.04406, -0.1857, 2.361)
ob_cube_018.scale = (0.126, 0.201, 0.018)
ob_cube_019.location = (0.0, 0.0, 1.204)
ob_cube_019.rotation_euler = (0.04406, -0.1857, 2.884)
ob_cube_019.scale = (0.126, 0.201, 0.018)
ob_cube_020.location = (0.0, 0.0, 1.204)
ob_cube_020.rotation_euler = (0.04406, -0.1857, 3.408)
ob_cube_020.scale = (0.126, 0.201, 0.018)
ob_cube_021.location = (0.0, 0.0, 1.204)
ob_cube_021.rotation_euler = (0.04406, -0.1857, 3.932)
ob_cube_021.scale = (0.126, 0.201, 0.018)
ob_cube_022.location = (0.0, 0.0, 1.204)
ob_cube_022.rotation_euler = (0.04406, -0.1857, 4.455)
ob_cube_022.scale = (0.126, 0.201, 0.018)
ob_cube_023.location = (0.0, 0.0, 1.204)
ob_cube_023.rotation_euler = (0.04406, -0.1857, 4.979)
ob_cube_023.scale = (0.126, 0.201, 0.018)
ob_cube_024.location = (0.0, 0.0, 1.204)
ob_cube_024.rotation_euler = (0.04406, -0.1857, 5.502)
ob_cube_024.scale = (0.126, 0.201, 0.018)

# ---- collection membership
col_collection.objects.link(ob_cube)
col_collection.objects.link(ob_cylinder)
col_collection.objects.link(ob_cube_001)
col_collection.objects.link(ob_cube_002)
col_collection.objects.link(ob_cube_003)
col_collection.objects.link(ob_cube_004)
col_collection.objects.link(ob_cube_005)
col_collection.objects.link(ob_cube_006)
col_collection.objects.link(ob_cube_007)
col_collection.objects.link(ob_cube_008)
col_collection.objects.link(ob_cube_009)
col_collection.objects.link(ob_cube_010)
col_collection.objects.link(ob_cube_011)
col_collection.objects.link(ob_cube_012)
col_collection.objects.link(ob_cube_013)
col_collection.objects.link(ob_cube_014)
col_collection.objects.link(ob_cube_015)
col_collection.objects.link(ob_cube_016)
col_collection.objects.link(ob_cube_017)
col_collection.objects.link(ob_cube_018)
col_collection.objects.link(ob_cube_019)
col_collection.objects.link(ob_cube_020)
col_collection.objects.link(ob_cube_021)
col_collection.objects.link(ob_cube_022)
col_collection.objects.link(ob_cube_023)
col_collection.objects.link(ob_cube_024)

# ---- scene / render settings (as saved in the file)
scene.frame_start = 1; scene.frame_end = 250; scene.frame_set(1)
scene.render.engine = 'BLENDER_EEVEE_NEXT'
scene.cycles.use_denoising = False
scene.cycles.samples = 128
scene.cycles.sampling_pattern = 'TABULATED_SOBOL'
scene.cycles.use_adaptive_sampling = False
scene.cycles.use_light_tree = False
scene.view_settings.view_transform = 'Filmic'
bpy.context.view_layer.update()

# ---- added for rendering (the .blend has no active camera and no usable light): camera, sun
cam_auto = bpy.data.cameras.new('AutoCamera')
cam_auto.lens = 50.0
cam_auto.sensor_width = 36.0
cam_auto.clip_end = 1000.0
ob_auto_camera = bpy.data.objects.new('AutoCamera', cam_auto)
scene.collection.objects.link(ob_auto_camera)
ob_auto_camera.location = (3.40781, -4.08938, 2.91379)
ob_auto_camera.rotation_euler = (1.09748, -7.21219e-08, 0.694738)
scene.camera = ob_auto_camera
light_auto_sun = bpy.data.lights.new('AutoSun', 'SUN')
light_auto_sun.energy = 3.0
light_auto_sun.angle = 0.0523599
ob_auto_sun = bpy.data.objects.new('AutoSun', light_auto_sun)
scene.collection.objects.link(ob_auto_sun)
ob_auto_sun.rotation_euler = (0.872665, 0.174533, 0.523599)
bpy.context.view_layer.update()

